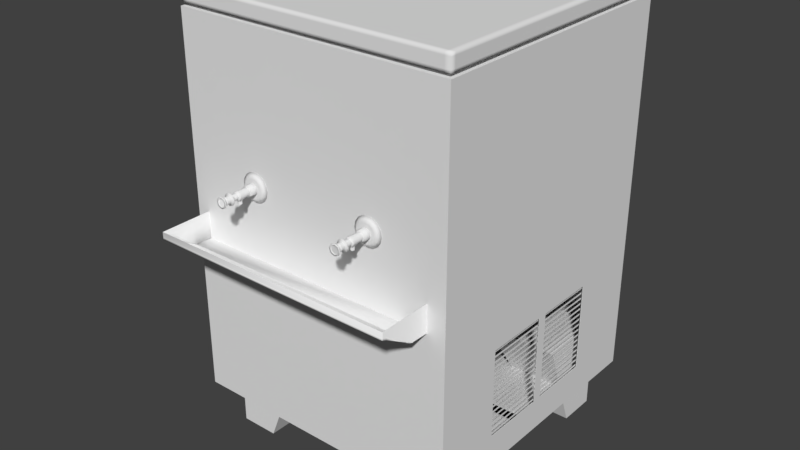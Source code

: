 # Source: WaterCooler.blend  (saved by Blender 2.79.0; exported with 4.5.12 LTS)
import bpy
from mathutils import Matrix  # noqa: F401  (used for matrix-valued properties, if any)

bpy.ops.wm.read_factory_settings(use_empty=True)
scene = bpy.context.scene
scene.name = 'Scene'

# ---- collections
col_collection_1 = bpy.data.collections.new('Collection 1'); scene.collection.children.link(col_collection_1)
col_collection_2 = bpy.data.collections.new('Collection 2'); scene.collection.children.link(col_collection_2)
col_collection_3 = bpy.data.collections.new('Collection 3'); scene.collection.children.link(col_collection_3)
col_collection_4 = bpy.data.collections.new('Collection 4'); scene.collection.children.link(col_collection_4)
col_collection_5 = bpy.data.collections.new('Collection 5'); scene.collection.children.link(col_collection_5)
col_collection_11 = bpy.data.collections.new('Collection 11'); scene.collection.children.link(col_collection_11)

# ---- world
world_world = bpy.data.worlds.new('World'); scene.world = world_world
world_world.color = (0.05088, 0.05088, 0.05088)
world_world.use_sun_shadow = False
world_world.sun_shadow_jitter_overblur = 0.0
world_world.cycles.sampling_method = 'MANUAL'

# ---- meshes
me_plane = bpy.data.meshes.new('Plane')
me_plane.from_pydata([(-2.978, -2.978, 0.0), (2.978, -2.978, 0.0), (-2.978, 2.978, 0.0), (2.978, 2.978, 0.0), (2.978, 2.978, 7.967), (-2.978, 2.978, 7.967), (2.978, -2.978, 7.967), (-2.978, -2.978, 7.967), (2.536, -2.978, 0.0), (2.536, 2.978, 0.0), (2.536, 2.978, 7.967), (2.536, -2.978, 7.967), (-2.445, 2.978, 0.0), (-2.445, 2.978, 7.967), (-2.445, -2.978, 0.0), (-2.445, -2.978, 7.967), (-2.978, -2.978, 7.504), (-2.978, 2.978, 7.504), (2.978, -2.978, 7.504), (2.978, 2.978, 7.504), (2.536, -2.978, 7.504), (2.536, 2.978, 7.504), (-2.445, 2.978, 7.504), (-2.445, -2.978, 7.504), (-2.978, -1.512, 0.0), (2.978, -1.512, 0.0), (2.978, -1.512, 7.967), (-2.978, -1.512, 7.967), (2.536, -1.512, 0.0), (-2.445, -1.512, 0.0), (-2.978, -1.512, 7.504), (2.978, -1.512, 7.504), (2.978, 1.411, 0.0), (2.978, 1.411, 7.967), (2.536, 1.411, 0.0), (-2.445, 1.411, 0.0), (2.978, 1.411, 7.504), (-2.978, 1.411, 0.0), (-2.978, 1.411, 7.967), (-2.978, 1.411, 7.504), (-2.978, -2.978, 0.6716), (2.978, 2.978, 0.6716), (-2.978, 2.978, 0.6716), (2.978, -2.978, 0.6716), (2.536, -2.978, 0.6716), (2.536, 2.978, 0.6716), (-2.445, 2.978, 0.6716), (-2.445, -2.978, 0.6716), (2.978, -1.512, 0.6716), (-2.978, -1.512, 0.6716), (2.978, 1.411, 0.6716), (-2.978, 1.411, 0.6716), (-2.978, 2.978, 2.546), (2.978, -2.978, 2.546), (2.536, -2.978, 2.546), (2.536, 2.978, 2.546), (-2.445, 2.978, 2.546), (-2.445, -2.978, 2.546), (2.978, -1.512, 2.546), (-2.978, -1.512, 2.546), (2.978, 1.411, 2.546), (-2.978, 1.411, 2.546), (-2.978, -2.978, 2.546), (2.978, 2.978, 2.546), (-2.978, -0.1202, 0.0), (-2.978, -0.1202, 7.967), (-2.978, -0.1202, 7.504), (2.978, -0.1202, 0.0), (2.978, -0.1202, 7.967), (2.536, -0.1202, 0.0), (-2.445, -0.1202, 0.0), (2.978, -0.1202, 7.504), (-2.978, -0.1202, 0.6716), (2.978, -0.1202, 0.6716), (-2.978, -0.1202, 2.546), (2.978, -0.1202, 2.546), (2.978, 0.08861, 0.0), (2.978, 0.08861, 7.967), (2.536, 0.08861, 0.0), (-2.445, 0.08861, 0.0), (2.978, 0.08861, 7.504), (2.978, 0.08861, 0.6716), (2.978, 0.08861, 2.546), (-2.978, 0.0886, 0.0), (-2.978, 0.0886, 7.967), (-2.978, 0.0886, 7.504), (-2.978, 0.0886, 0.6716), (-2.978, 0.0886, 2.546), (2.806, -2.978, 0.0), (2.806, -2.978, 7.967), (2.806, 2.978, 0.0), (2.806, 2.978, 7.967), (2.806, -2.978, 7.504), (2.806, 2.978, 7.504), (2.806, -1.512, 7.967), (2.806, -1.512, 0.0), (2.806, 1.411, 7.967), (2.806, 1.411, 0.0), (2.806, 2.978, 0.6716), (2.806, -2.978, 0.6716), (2.806, 2.978, 2.546), (2.806, -2.978, 2.546), (2.806, -0.1202, 0.0), (2.806, -0.1202, 7.967), (2.806, 0.08861, 0.0), (2.806, 0.08861, 7.967), (-2.76, 2.978, 0.0), (-2.76, 2.978, 7.967), (-2.76, -2.978, 0.0), (-2.76, -2.978, 7.967), (-2.76, 2.978, 7.504), (-2.76, -2.978, 7.504), (-2.76, -1.512, 7.967), (-2.76, -1.512, 0.0), (-2.76, 1.411, 7.967), (-2.76, 1.411, 0.0), (-2.76, -2.978, 0.6716), (-2.76, 2.978, 0.6716), (-2.76, -2.978, 2.546), (-2.76, 2.978, 2.546), (-2.76, -0.1202, 0.0), (-2.76, -0.1202, 7.967), (-2.76, 0.08861, 0.0), (-2.76, 0.0886, 7.967), (2.978, 2.785, 0.0), (2.978, 2.785, 7.967), (2.536, 2.785, 0.0), (-2.445, 2.785, 0.0), (2.978, 2.785, 7.504), (-2.978, 2.785, 0.0), (-2.978, 2.785, 7.967), (2.536, 2.785, 7.967), (-2.445, 2.785, 7.967), (-2.978, 2.785, 7.504), (2.978, 2.785, 0.6716), (-2.978, 2.785, 0.6716), (2.978, 2.785, 2.546), (-2.978, 2.785, 2.546), (2.806, 2.785, 7.967), (2.806, 2.785, 0.0), (-2.76, 2.785, 7.967), (-2.76, 2.785, 0.0), (-2.978, -2.812, 0.0), (-2.978, -2.812, 7.967), (2.536, -2.812, 7.967), (-2.445, -2.812, 7.967), (-2.978, -2.812, 7.504), (2.978, -2.812, 0.0), (2.978, -2.812, 7.967), (2.536, -2.812, 0.0), (-2.445, -2.812, 0.0), (2.978, -2.812, 7.504), (-2.978, -2.812, 0.6716), (2.978, -2.812, 0.6716), (-2.978, -2.812, 2.546), (2.978, -2.812, 2.546), (2.806, -2.812, 0.0), (2.806, -2.812, 7.967), (-2.76, -2.812, 0.0), (-2.76, -2.812, 7.967), (-2.978, 2.978, 2.617), (2.978, -2.978, 2.617), (2.536, -2.978, 2.617), (2.536, 2.978, 2.617), (-2.445, 2.978, 2.617), (-2.445, -2.978, 2.617), (2.978, -1.512, 2.617), (-2.978, -1.512, 2.617), (2.978, 1.411, 2.617), (-2.978, 1.411, 2.617), (-2.978, -2.978, 2.617), (2.978, 2.978, 2.617), (-2.978, -0.1202, 2.617), (2.978, -0.1202, 2.617), (2.978, 0.08861, 2.617), (-2.978, 0.0886, 2.617), (2.806, 2.978, 2.617), (2.806, -2.978, 2.617), (-2.76, -2.978, 2.617), (-2.76, 2.978, 2.617), (2.978, 2.785, 2.617), (-2.978, 2.785, 2.617), (-2.978, -2.812, 2.617), (2.978, -2.812, 2.617), (-2.978, -2.978, 0.6094), (2.978, 2.978, 0.6094), (-2.978, 2.978, 0.6094), (2.978, -2.978, 0.6094), (2.536, -2.978, 0.6094), (2.536, 2.978, 0.6094), (-2.445, 2.978, 0.6094), (-2.445, -2.978, 0.6094), (2.978, -1.512, 0.6094), (-2.978, -1.512, 0.6094), (2.978, 1.411, 0.6094), (-2.978, 1.411, 0.6094), (2.978, -0.1202, 0.6094), (-2.978, -0.1202, 0.6094), (2.978, 0.08861, 0.6094), (-2.978, 0.0886, 0.6094), (2.806, -2.978, 0.6094), (2.806, 2.978, 0.6094), (-2.76, 2.978, 0.6094), (-2.76, -2.978, 0.6094), (-2.978, 2.785, 0.6094), (2.978, 2.785, 0.6094), (2.978, -2.812, 0.6094), (-2.978, -2.812, 0.6094), (2.978, -1.596, 0.0), (2.978, -1.596, 7.967), (2.536, -1.596, 0.0), (-2.445, -1.596, 0.0), (2.978, -1.596, 7.504), (2.978, -1.596, 0.6716), (2.978, -1.596, 2.546), (2.806, -1.596, 0.0), (-2.76, -1.596, 0.0), (-2.978, -1.596, 0.0), (-2.978, -1.596, 7.967), (-2.978, -1.596, 7.504), (-2.978, -1.596, 0.6716), (-2.978, -1.596, 2.546), (2.806, -1.596, 7.967), (-2.76, -1.596, 7.967), (2.978, -1.596, 2.617), (-2.978, -1.596, 2.617), (2.978, -1.596, 0.6094), (-2.978, -1.596, 0.6094), (-2.978, 1.483, 0.0), (-2.978, 1.483, 7.967), (-2.978, 1.483, 7.504), (-2.978, 1.483, 0.6716), (-2.978, 1.483, 2.546), (2.806, 1.483, 7.967), (-2.76, 1.483, 7.967), (2.978, 1.483, 0.0), (2.978, 1.483, 7.967), (2.536, 1.483, 0.0), (-2.445, 1.483, 0.0), (2.978, 1.483, 7.504), (2.978, 1.483, 0.6716), (2.978, 1.483, 2.546), (2.806, 1.483, 0.0), (-2.76, 1.483, 0.0), (-2.978, 1.483, 2.617), (2.978, 1.483, 2.617), (-2.978, 1.483, 0.6094), (2.978, 1.483, 0.6094), (2.978, 2.978, 2.497), (-2.978, 2.978, 2.497), (2.536, 2.978, 2.497), (-2.445, 2.978, 2.497), (2.978, 1.411, 2.497), (-2.978, 1.411, 2.497), (2.806, 2.978, 2.497), (-2.76, 2.978, 2.497), (-2.978, 2.785, 2.497), (2.978, 2.785, 2.497), (-2.978, 1.483, 2.497), (2.978, 1.483, 2.497), (2.978, 2.978, 0.721), (-2.978, 2.978, 0.721), (2.536, 2.978, 0.721), (-2.445, 2.978, 0.721), (2.978, 1.411, 0.721), (-2.978, 1.411, 0.721), (2.806, 2.978, 0.721), (-2.76, 2.978, 0.721), (-2.978, 2.785, 0.721), (2.978, 2.785, 0.721), (-2.978, 1.483, 0.721), (2.978, 1.483, 0.721), (-2.978, -0.1202, 2.497), (-2.978, 0.0886, 2.497), (-2.978, -0.1202, 0.7333), (-2.978, 0.0886, 0.7333), (2.978, 0.1582, 7.967), (2.978, 0.1582, 7.504), (2.978, 0.1582, 2.546), (-2.978, 0.1582, 7.967), (-2.978, 0.1582, 7.504), (-2.978, 0.1582, 2.546), (2.806, 0.1582, 7.967), (-2.76, 0.1582, 7.967), (2.978, 0.1582, 2.617), (-2.978, 0.1582, 2.617), (2.978, 1.321, 7.967), (2.978, 1.321, 7.504), (2.978, 1.321, 2.546), (2.978, 1.321, 2.617), (-2.978, 1.321, 7.967), (-2.978, 1.321, 7.504), (-2.978, 1.321, 2.546), (2.806, 1.321, 7.967), (-2.76, 1.321, 7.967), (-2.978, 1.321, 2.617), (2.978, 1.333, 0.0), (2.536, 1.333, 0.0), (-2.445, 1.333, 0.0), (2.978, 1.333, 0.6716), (-2.978, 1.333, 0.0), (-2.978, 1.333, 0.6716), (2.806, 1.333, 0.0), (-2.76, 1.333, 0.0), (2.978, 1.333, 0.6094), (-2.978, 1.333, 0.6094), (-2.978, 0.1277, 0.0), (-2.978, 0.1277, 0.6716), (-2.978, 0.1277, 0.6094), (2.978, 0.1277, 0.0), (2.536, 0.1277, 0.0), (-2.445, 0.1277, 0.0), (2.978, 0.1277, 0.6716), (2.806, 0.1277, 0.0), (-2.76, 0.1277, 0.0), (2.978, 0.1277, 0.6094), (-2.978, -0.1751, 0.0), (-2.978, -0.1751, 0.6716), (2.978, -0.1751, 0.0), (2.536, -0.1751, 0.0), (-2.445, -0.1751, 0.0), (2.978, -0.1751, 0.6716), (2.806, -0.1751, 0.0), (-2.76, -0.1751, 0.0), (-2.978, -0.1751, 0.6094), (2.978, -0.1751, 0.6094), (-2.978, -1.472, 0.0), (-2.978, -1.472, 0.6716), (-2.978, -1.472, 0.6094), (2.978, -1.472, 0.0), (2.536, -1.472, 0.0), (-2.445, -1.472, 0.0), (2.978, -1.472, 0.6716), (2.806, -1.472, 0.0), (-2.76, -1.472, 0.0), (2.978, -1.472, 0.6094), (-2.978, -2.978, 2.472), (2.978, -2.978, 2.472), (2.536, -2.978, 2.472), (-2.445, -2.978, 2.472), (2.978, -1.512, 2.472), (-2.978, -1.512, 2.472), (2.806, -2.978, 2.472), (-2.76, -2.978, 2.472), (2.978, -2.812, 2.472), (-2.978, -2.812, 2.472), (2.978, -1.596, 2.472), (-2.978, -1.596, 2.472), (-2.978, -1.421, 7.967), (-2.978, -1.421, 7.504), (-2.978, -1.421, 2.546), (2.978, -1.421, 7.967), (2.978, -1.421, 7.504), (2.978, -1.421, 2.546), (2.806, -1.421, 7.967), (-2.76, -1.421, 7.967), (-2.978, -1.421, 2.617), (2.978, -1.421, 2.617), (2.978, -0.2162, 7.967), (2.978, -0.2162, 7.504), (2.978, -0.2162, 2.546), (2.978, -0.2162, 2.617), (-2.978, -0.2162, 7.967), (-2.978, -0.2162, 7.504), (-2.978, -0.2162, 2.546), (2.806, -0.2162, 7.967), (-2.76, -0.2162, 7.967), (-2.978, -0.2162, 2.617), (2.978, -0.1202, 2.472), (2.978, 0.08861, 2.472), (2.978, -0.1202, 0.7897), (2.978, 0.08861, 0.7897), (-2.978, -2.978, 0.7454), (2.978, -2.978, 0.7454), (2.536, -2.978, 0.7454), (-2.445, -2.978, 0.7454), (2.978, -1.512, 0.7454), (-2.978, -1.512, 0.7454), (2.806, -2.978, 0.7454), (-2.76, -2.978, 0.7454), (2.978, -2.812, 0.7454), (-2.978, -2.812, 0.7454), (2.978, -1.596, 0.7454), (-2.978, -1.596, 0.7454), (-2.978, 2.978, 7.901), (2.978, -2.978, 7.901), (2.536, -2.978, 7.901), (2.536, 2.978, 7.901), (-2.445, 2.978, 7.901), (-2.445, -2.978, 7.901), (-2.978, -2.978, 7.901), (2.978, 2.978, 7.901), (-2.978, -1.512, 7.901), (2.978, -1.512, 7.901), (2.978, 1.411, 7.901), (-2.978, 1.411, 7.901), (-2.978, -0.1202, 7.901), (2.978, -0.1202, 7.901), (2.978, 0.08861, 7.901), (-2.978, 0.0886, 7.901), (2.806, -2.978, 7.901), (2.806, 2.978, 7.901), (-2.76, 2.978, 7.901), (-2.76, -2.978, 7.901), (2.978, 2.785, 7.901), (-2.978, 2.785, 7.901), (-2.978, -2.812, 7.901), (2.978, -2.812, 7.901), (2.978, -1.596, 7.901), (-2.978, -1.596, 7.901), (-2.978, 1.483, 7.901), (2.978, 1.483, 7.901), (2.978, 0.1582, 7.901), (-2.978, 0.1582, 7.901), (2.978, 1.321, 7.901), (-2.978, 1.321, 7.901), (-2.978, -1.421, 7.901), (2.978, -1.421, 7.901), (2.978, -0.2162, 7.901), (-2.978, -0.2162, 7.901), (-2.978, -2.978, 0.1075), (2.978, 2.978, 0.1075), (-2.978, 2.978, 0.1075), (2.978, -2.978, 0.1075), (2.536, -2.978, 0.1075), (2.536, 2.978, 0.1075), (-2.445, 2.978, 0.1075), (-2.445, -2.978, 0.1075), (2.978, -1.512, 0.1075), (-2.978, -1.512, 0.1075), (2.978, 1.411, 0.1075), (-2.978, 1.411, 0.1075), (2.978, -0.1202, 0.1075), (-2.978, -0.1202, 0.1075), (2.978, 0.08861, 0.1075), (-2.978, 0.0886, 0.1075), (2.806, -2.978, 0.1075), (2.806, 2.978, 0.1075), (-2.76, 2.978, 0.1075), (-2.76, -2.978, 0.1075), (-2.978, 2.785, 0.1075), (2.978, 2.785, 0.1075), (2.978, -2.812, 0.1075), (-2.978, -2.812, 0.1075), (-2.978, -1.596, 0.1075), (2.978, -1.596, 0.1075), (2.978, 1.483, 0.1075), (-2.978, 1.483, 0.1075), (-2.978, 1.333, 0.1075), (2.978, 1.333, 0.1075), (-2.978, 0.1277, 0.1075), (2.978, 0.1277, 0.1075), (2.978, -0.1751, 0.1075), (-2.978, -0.1751, 0.1075), (-2.978, -1.472, 0.1075), (2.978, -1.472, 0.1075), (-2.978, -2.735, 0.0), (-2.978, -2.735, 7.967), (-2.978, -2.735, 7.504), (-2.978, -2.735, 0.6716), (-2.978, -2.735, 2.546), (2.806, -2.735, 7.967), (-2.76, -2.735, 7.967), (-2.978, -2.735, 2.617), (-2.978, -2.735, 0.6094), (2.978, -2.735, 0.0), (2.978, -2.735, 7.967), (2.536, -2.735, 0.0), (-2.445, -2.735, 0.0), (2.978, -2.735, 7.504), (2.978, -2.735, 0.6716), (2.978, -2.735, 2.546), (2.806, -2.735, 0.0), (-2.76, -2.735, 0.0), (2.978, -2.735, 2.617), (2.978, -2.735, 0.6094), (-2.978, -2.735, 2.472), (2.978, -2.735, 2.472), (2.978, -2.735, 0.7454), (-2.978, -2.735, 0.7454), (-2.978, -2.735, 7.901), (2.978, -2.735, 7.901), (-2.978, -2.735, 0.1075), (2.978, -2.735, 0.1075), (2.978, 2.683, 0.0), (2.978, 2.683, 7.967), (2.536, 2.683, 0.0), (-2.445, 2.683, 0.0), (2.978, 2.683, 7.504), (2.978, 2.683, 0.6716), (2.978, 2.683, 2.546), (2.806, 2.683, 0.0), (-2.76, 2.683, 0.0), (2.978, 2.683, 2.617), (2.978, 2.683, 0.6094), (-2.978, 2.683, 0.0), (-2.978, 2.683, 7.967), (-2.978, 2.683, 7.504), (-2.978, 2.683, 0.6716), (-2.978, 2.683, 2.546), (2.806, 2.683, 7.967), (-2.76, 2.683, 7.967), (-2.978, 2.683, 2.617), (-2.978, 2.683, 0.6094), (2.978, 2.683, 2.497), (-2.978, 2.683, 2.497), (-2.978, 2.683, 0.721), (2.978, 2.683, 0.721), (2.978, 2.683, 7.901), (-2.978, 2.683, 7.901), (2.978, 2.683, 0.1075), (-2.978, 2.683, 0.1075), (2.746, 2.978, 0.0), (2.746, 2.978, 7.967), (2.746, 2.978, 7.504), (2.746, -1.512, 0.0), (2.746, 1.411, 0.0), (2.746, 2.978, 0.6716), (2.746, 2.978, 2.546), (2.746, -0.1202, 0.0), (2.746, 0.08861, 0.0), (2.746, -2.978, 0.0), (2.746, -2.978, 7.967), (2.746, -2.978, 7.504), (2.746, -2.978, 0.6716), (2.746, -2.978, 2.546), (2.746, 2.785, 0.0), (2.746, 2.785, 7.967), (2.746, -2.812, 7.967), (2.746, -2.812, 0.0), (2.746, 2.978, 2.617), (2.746, -2.978, 2.617), (2.746, 2.978, 0.6094), (2.746, -2.978, 0.6094), (2.746, -1.596, 0.0), (2.746, 1.483, 0.0), (2.746, 2.978, 2.497), (2.746, 2.978, 0.721), (2.746, 1.333, 0.0), (2.746, 0.1277, 0.0), (2.746, -0.1751, 0.0), (2.746, -1.472, 0.0), (2.746, -2.978, 2.472), (2.746, -2.978, 0.7454), (2.746, 2.978, 7.901), (2.746, -2.978, 7.901), (2.746, -2.978, 0.1075), (2.746, 2.978, 0.1075), (2.746, -2.735, 0.0), (2.746, 2.683, 0.0), (-2.67, -2.978, 0.0), (-2.67, -2.978, 7.967), (-2.67, -2.978, 7.504), (-2.67, -2.978, 0.6716), (-2.67, -2.978, 2.546), (-2.67, 2.978, 0.0), (-2.67, 2.978, 7.967), (-2.67, 2.978, 7.504), (-2.67, -1.512, 0.0), (-2.67, 1.411, 0.0), (-2.67, 2.978, 0.6716), (-2.67, 2.978, 2.546), (-2.67, -0.1202, 0.0), (-2.67, 0.08861, 0.0), (-2.67, 2.785, 7.967), (-2.67, 2.785, 0.0), (-2.67, -2.812, 0.0), (-2.67, -2.812, 7.967), (-2.67, -2.978, 2.617), (-2.67, 2.978, 2.617), (-2.67, -2.978, 0.6094), (-2.67, 2.978, 0.6094), (-2.67, -1.596, 0.0), (-2.67, 1.483, 0.0), (-2.67, 2.978, 2.497), (-2.67, 2.978, 0.721), (-2.67, 1.333, 0.0), (-2.67, 0.1277, 0.0), (-2.67, -0.1751, 0.0), (-2.67, -1.472, 0.0), (-2.67, -2.978, 2.472), (-2.67, -2.978, 0.7454), (-2.67, -2.978, 7.901), (-2.67, 2.978, 7.901), (-2.67, 2.978, 0.1075), (-2.67, -2.978, 0.1075), (-2.67, -2.735, 0.0), (-2.67, 2.683, 0.0), (-2.978, 0.0886, 0.0), (-2.978, 0.0886, 7.967), (-2.978, 0.0886, 7.504), (-2.978, 0.0886, 0.6716), (-2.978, 0.0886, 2.546), (2.978, 0.08861, 0.0), (2.978, 0.08861, 7.967), (2.536, 0.08861, 0.0), (-2.445, 0.08861, 0.0), (2.978, 0.08861, 7.504), (2.978, 0.08861, 0.6716), (2.978, 0.08861, 2.546), (2.806, 0.08861, 7.967), (2.806, 0.08861, 0.0), (-2.76, 0.0886, 7.967), (-2.76, 0.08861, 0.0), (-2.978, 0.0886, 2.617), (2.978, 0.08861, 2.617), (-2.978, 0.0886, 0.6094), (2.978, 0.08861, 0.6094), (-2.978, 0.0886, 2.497), (-2.978, 0.0886, 0.7333), (2.978, 0.08861, 2.472), (2.978, 0.08861, 0.7897), (-2.978, 0.0886, 7.901), (2.978, 0.08861, 7.901), (2.978, 0.08861, 0.1075), (-2.978, 0.0886, 0.1075), (2.746, 0.08861, 0.0), (-2.67, 0.08861, 0.0), (-2.978, -0.1202, 0.0), (-2.978, -0.1202, 7.967), (-2.978, -0.1202, 7.504), (-2.978, -0.1202, 0.6716), (-2.978, -0.1202, 2.546), (2.806, -0.1202, 7.967), (-2.76, -0.1202, 7.967), (-2.978, -0.1202, 2.617), (-2.978, -0.1202, 0.6094), (-2.978, -0.1202, 2.497), (-2.978, -0.1202, 0.7333), (-2.978, -0.1202, 7.901), (-2.978, -0.1202, 0.1075), (2.978, -0.1202, 0.0), (2.978, -0.1202, 7.967), (2.536, -0.1202, 0.0), (-2.445, -0.1202, 0.0), (2.978, -0.1202, 7.504), (2.978, -0.1202, 0.6716), (2.978, -0.1202, 2.546), (2.806, -0.1202, 0.0), (-2.76, -0.1202, 0.0), (2.978, -0.1202, 2.617), (2.978, -0.1202, 0.6094), (2.978, -0.1202, 2.472), (2.978, -0.1202, 0.7897), (2.978, -0.1202, 7.901), (2.978, -0.1202, 0.1075), (2.746, -0.1202, 0.0), (-2.67, -0.1202, 0.0)], [], [(139, 90, 3, 124), (401, 91, 4, 391), (407, 148, 6, 385), (403, 109, 7, 390), (138, 125, 4, 91), (405, 130, 5, 384), (132, 131, 10, 13), (545, 522, 11, 386), (388, 13, 10, 387), (127, 12, 9, 126), (565, 555, 12, 127), (583, 556, 13, 388), (564, 132, 13, 556), (386, 11, 15, 389), (162, 20, 23, 165), (569, 557, 22, 164), (164, 22, 21, 163), (531, 523, 20, 162), (181, 133, 17, 160), (178, 111, 16, 170), (183, 151, 18, 161), (176, 93, 19, 171), (357, 352, 31, 166), (225, 219, 30, 167), (572, 558, 29, 211), (211, 29, 28, 210), (409, 218, 27, 392), (222, 209, 26, 94), (417, 351, 26, 393), (215, 95, 25, 208), (411, 236, 33, 394), (245, 239, 36, 168), (295, 291, 39, 169), (576, 559, 35, 298), (298, 35, 34, 297), (415, 290, 38, 395), (293, 286, 33, 96), (302, 97, 32, 296), (305, 301, 51, 195), (247, 240, 50, 194), (227, 220, 49, 193), (335, 332, 48, 192), (201, 98, 41, 185), (206, 153, 43, 187), (203, 116, 40, 184), (204, 135, 42, 186), (533, 524, 44, 188), (190, 46, 45, 189), (571, 560, 46, 190), (188, 44, 47, 191), (62, 170, 182, 154), (259, 241, 60, 252), (347, 221, 59, 341), (63, 171, 180, 136), (254, 100, 63, 248), (344, 155, 53, 337), (343, 118, 62, 336), (256, 137, 52, 249), (542, 525, 54, 338), (251, 56, 55, 250), (574, 561, 56, 251), (338, 54, 57, 339), (642, 637, 75, 368), (471, 474, 183, 155), (641, 636, 73, 196), (324, 317, 72, 197), (322, 102, 67, 318), (365, 358, 68, 103), (419, 362, 65, 396), (320, 70, 69, 319), (578, 562, 70, 320), (367, 363, 66, 172), (644, 632, 68, 397), (640, 635, 71, 173), (284, 277, 80, 174), (412, 276, 77, 398), (315, 312, 81, 198), (499, 502, 181, 137), (608, 592, 87, 273), (606, 591, 86, 199), (601, 104, 76, 593), (600, 594, 77, 105), (612, 589, 84, 399), (596, 79, 78, 595), (617, 563, 79, 596), (604, 590, 85, 175), (616, 520, 104, 601), (540, 519, 102, 322), (337, 53, 101, 342), (536, 518, 100, 254), (187, 43, 99, 200), (532, 517, 98, 201), (538, 516, 97, 302), (534, 515, 95, 215), (530, 514, 93, 176), (161, 18, 92, 177), (385, 6, 89, 400), (527, 138, 91, 513), (544, 513, 91, 401), (526, 512, 90, 139), (589, 602, 123, 84), (588, 83, 122, 603), (362, 366, 121, 65), (316, 64, 120, 323), (249, 52, 119, 255), (580, 554, 118, 343), (186, 42, 117, 202), (570, 553, 116, 203), (300, 37, 115, 303), (290, 294, 114, 38), (217, 24, 113, 216), (218, 223, 112, 27), (568, 552, 111, 178), (160, 17, 110, 179), (130, 140, 107, 5), (384, 5, 107, 402), (129, 2, 106, 141), (582, 551, 109, 403), (495, 129, 141, 492), (496, 501, 140, 130), (549, 526, 139, 491), (505, 499, 137, 256), (248, 63, 136, 257), (503, 498, 135, 204), (185, 41, 134, 205), (171, 19, 128, 180), (391, 4, 125, 404), (502, 497, 133, 181), (587, 565, 127, 487), (487, 127, 126, 486), (509, 496, 130, 405), (500, 485, 125, 138), (491, 139, 124, 484), (7, 109, 159, 143), (0, 142, 158, 108), (522, 89, 157, 528), (521, 529, 156, 88), (477, 471, 155, 344), (336, 62, 154, 345), (475, 470, 153, 206), (184, 40, 152, 207), (88, 156, 147, 1), (89, 6, 148, 157), (390, 7, 143, 406), (15, 11, 144, 145), (14, 150, 149, 8), (550, 566, 150, 14), (551, 15, 145, 567), (170, 16, 146, 182), (474, 469, 151, 183), (481, 466, 148, 407), (52, 160, 179, 119), (554, 568, 178, 118), (53, 161, 177, 101), (518, 530, 176, 100), (592, 604, 175, 87), (278, 284, 174, 82), (637, 640, 173, 75), (364, 367, 172, 74), (292, 295, 169, 61), (241, 245, 168, 60), (221, 225, 167, 59), (353, 357, 166, 58), (100, 176, 171, 63), (155, 183, 161, 53), (118, 178, 170, 62), (137, 181, 160, 52), (525, 531, 162, 54), (56, 164, 163, 55), (561, 569, 164, 56), (54, 162, 165, 57), (420, 184, 207, 443), (483, 475, 206, 442), (421, 185, 205, 441), (511, 503, 204, 440), (585, 570, 203, 439), (422, 186, 202, 438), (547, 532, 201, 437), (423, 187, 200, 436), (615, 606, 199, 435), (451, 315, 198, 434), (453, 324, 197, 433), (645, 641, 196, 432), (424, 188, 191, 427), (584, 571, 190, 426), (426, 190, 189, 425), (546, 533, 188, 424), (440, 204, 186, 422), (439, 203, 184, 420), (442, 206, 187, 423), (437, 201, 185, 421), (455, 335, 192, 428), (444, 227, 193, 429), (446, 247, 194, 430), (448, 305, 195, 431), (482, 464, 227, 444), (428, 192, 226, 445), (460, 463, 225, 221), (393, 26, 209, 408), (166, 31, 212, 224), (192, 48, 213, 226), (340, 58, 214, 346), (457, 462, 223, 218), (456, 217, 216, 473), (548, 534, 215, 472), (58, 166, 224, 214), (476, 460, 221, 347), (464, 459, 220, 227), (472, 215, 208, 465), (461, 466, 209, 222), (480, 457, 218, 409), (468, 211, 210, 467), (586, 572, 211, 468), (463, 458, 219, 225), (510, 494, 247, 446), (431, 195, 246, 447), (490, 493, 245, 241), (97, 242, 235, 32), (96, 33, 236, 233), (395, 38, 229, 410), (35, 238, 237, 34), (559, 573, 238, 35), (169, 39, 230, 244), (195, 51, 231, 246), (253, 61, 232, 258), (516, 535, 242, 97), (38, 114, 234, 229), (37, 228, 243, 115), (61, 169, 244, 232), (504, 490, 241, 259), (494, 489, 240, 247), (493, 488, 239, 245), (508, 485, 236, 411), (507, 504, 259, 271), (265, 253, 258, 270), (260, 248, 257, 269), (506, 505, 256, 268), (261, 249, 255, 267), (537, 536, 254, 266), (575, 574, 251, 263), (263, 251, 250, 262), (268, 256, 249, 261), (266, 254, 248, 260), (271, 259, 252, 264), (240, 271, 264, 50), (98, 266, 260, 41), (135, 268, 261, 42), (46, 263, 262, 45), (560, 575, 263, 46), (517, 537, 266, 98), (42, 261, 267, 117), (498, 506, 268, 135), (41, 260, 269, 134), (51, 265, 270, 231), (489, 507, 271, 240), (609, 608, 273, 275), (591, 609, 275, 86), (87, 175, 285, 281), (288, 289, 284, 278), (84, 123, 283, 279), (414, 286, 276, 412), (289, 287, 277, 284), (105, 77, 276, 282), (399, 84, 279, 413), (175, 85, 280, 285), (168, 36, 287, 289), (394, 33, 286, 414), (60, 168, 289, 288), (281, 285, 295, 292), (279, 283, 294, 290), (282, 276, 286, 293), (413, 279, 290, 415), (285, 280, 291, 295), (450, 308, 305, 448), (430, 194, 304, 449), (306, 300, 303, 314), (539, 538, 302, 313), (194, 50, 299, 304), (308, 307, 301, 305), (313, 302, 296, 309), (311, 298, 297, 310), (577, 576, 298, 311), (563, 577, 311, 79), (79, 311, 310, 78), (104, 313, 309, 76), (199, 86, 307, 308), (520, 539, 313, 104), (83, 306, 314, 122), (435, 199, 308, 450), (449, 304, 315, 451), (304, 299, 312, 315), (432, 196, 325, 452), (454, 328, 324, 453), (326, 316, 323, 334), (541, 540, 322, 333), (579, 578, 320, 331), (331, 320, 319, 330), (333, 322, 318, 329), (328, 327, 317, 324), (196, 73, 321, 325), (193, 49, 327, 328), (95, 333, 329, 25), (29, 331, 330, 28), (558, 579, 331, 29), (515, 541, 333, 95), (24, 326, 334, 113), (429, 193, 328, 454), (452, 325, 335, 455), (325, 321, 332, 335), (479, 476, 347, 383), (376, 340, 346, 382), (372, 336, 345, 381), (478, 477, 344, 380), (581, 580, 343, 379), (373, 337, 342, 378), (374, 338, 339, 375), (543, 542, 338, 374), (379, 343, 336, 372), (380, 344, 337, 373), (383, 347, 341, 377), (360, 361, 357, 353), (59, 167, 356, 350), (27, 112, 355, 348), (167, 30, 349, 356), (392, 27, 348, 416), (94, 26, 351, 354), (418, 358, 351, 417), (361, 359, 352, 357), (173, 71, 359, 361), (397, 68, 358, 418), (75, 173, 361, 360), (350, 356, 367, 364), (348, 355, 366, 362), (356, 349, 363, 367), (416, 348, 362, 419), (354, 351, 358, 365), (643, 642, 368, 370), (636, 643, 370, 73), (220, 383, 377, 49), (153, 380, 373, 43), (116, 379, 372, 40), (524, 543, 374, 44), (44, 374, 375, 47), (43, 373, 378, 99), (553, 581, 379, 116), (470, 478, 380, 153), (40, 372, 381, 152), (48, 376, 382, 213), (459, 479, 383, 220), (349, 416, 419, 363), (71, 397, 418, 359), (359, 418, 417, 352), (30, 392, 416, 349), (280, 413, 415, 291), (36, 394, 414, 287), (85, 399, 413, 280), (287, 414, 412, 277), (488, 508, 411, 239), (39, 395, 410, 230), (458, 480, 409, 219), (31, 393, 408, 212), (469, 481, 407, 151), (16, 390, 406, 146), (497, 509, 405, 133), (19, 391, 404, 128), (552, 582, 403, 111), (17, 384, 402, 110), (514, 544, 401, 93), (18, 385, 400, 92), (590, 612, 399, 85), (277, 412, 398, 80), (635, 644, 397, 71), (363, 419, 396, 66), (291, 415, 395, 39), (239, 411, 394, 36), (352, 417, 393, 31), (219, 409, 392, 30), (20, 386, 389, 23), (557, 583, 388, 22), (22, 388, 387, 21), (523, 545, 386, 20), (133, 405, 384, 17), (111, 403, 390, 16), (151, 407, 385, 18), (93, 401, 391, 19), (318, 452, 455, 329), (24, 429, 454, 326), (326, 454, 453, 316), (67, 432, 452, 318), (296, 449, 451, 309), (83, 435, 450, 306), (32, 430, 449, 296), (306, 450, 448, 300), (37, 431, 447, 228), (484, 510, 446, 235), (25, 428, 445, 208), (456, 482, 444, 217), (300, 448, 431, 37), (235, 446, 430, 32), (217, 444, 429, 24), (329, 455, 428, 25), (90, 437, 421, 3), (147, 442, 423, 1), (108, 439, 420, 0), (129, 440, 422, 2), (521, 546, 424, 8), (12, 426, 425, 9), (555, 584, 426, 12), (8, 424, 427, 14), (631, 645, 432, 67), (316, 453, 433, 64), (309, 451, 434, 76), (588, 615, 435, 83), (1, 423, 436, 88), (512, 547, 437, 90), (2, 422, 438, 106), (550, 585, 439, 108), (495, 511, 440, 129), (3, 421, 441, 124), (465, 483, 442, 147), (0, 420, 443, 142), (208, 445, 483, 465), (142, 443, 482, 456), (212, 408, 481, 469), (146, 406, 480, 458), (152, 381, 479, 459), (213, 382, 478, 470), (382, 346, 477, 478), (381, 345, 476, 479), (182, 146, 458, 463), (566, 586, 468, 150), (150, 468, 467, 149), (406, 143, 457, 480), (157, 148, 466, 461), (156, 472, 465, 147), (207, 152, 459, 464), (345, 154, 460, 476), (529, 548, 472, 156), (142, 456, 473, 158), (143, 159, 462, 457), (154, 182, 463, 460), (443, 207, 464, 482), (445, 226, 475, 483), (408, 209, 466, 481), (224, 212, 469, 474), (226, 213, 470, 475), (346, 214, 471, 477), (214, 224, 474, 471), (228, 447, 511, 495), (124, 441, 510, 484), (230, 410, 509, 497), (128, 404, 508, 488), (134, 269, 507, 489), (231, 270, 506, 498), (270, 258, 505, 506), (269, 257, 504, 507), (404, 125, 485, 508), (180, 128, 488, 493), (205, 134, 489, 494), (257, 136, 490, 504), (136, 180, 493, 490), (441, 205, 494, 510), (447, 246, 503, 511), (242, 491, 484, 235), (233, 236, 485, 500), (410, 229, 496, 509), (238, 487, 486, 237), (573, 587, 487, 238), (244, 230, 497, 502), (246, 231, 498, 503), (258, 232, 499, 505), (535, 549, 491, 242), (229, 234, 501, 496), (228, 495, 492, 243), (232, 244, 502, 499), (237, 486, 549, 535), (149, 467, 548, 529), (9, 425, 547, 512), (88, 436, 546, 521), (92, 400, 545, 523), (21, 387, 544, 514), (99, 378, 543, 524), (378, 342, 542, 543), (28, 330, 541, 515), (330, 319, 540, 541), (78, 310, 539, 520), (310, 297, 538, 539), (45, 262, 537, 517), (262, 250, 536, 537), (34, 237, 535, 516), (467, 210, 534, 548), (436, 200, 533, 546), (425, 189, 532, 547), (101, 177, 531, 525), (55, 163, 530, 518), (8, 149, 529, 521), (11, 522, 528, 144), (486, 126, 526, 549), (126, 9, 512, 526), (387, 10, 513, 544), (131, 527, 513, 10), (163, 21, 514, 530), (210, 28, 515, 534), (297, 34, 516, 538), (189, 45, 517, 532), (250, 55, 518, 536), (319, 69, 519, 540), (595, 78, 520, 616), (342, 101, 525, 542), (200, 99, 524, 533), (177, 92, 523, 531), (400, 89, 522, 545), (243, 492, 587, 573), (158, 473, 586, 566), (14, 427, 585, 550), (106, 438, 584, 555), (110, 402, 583, 557), (23, 389, 582, 552), (47, 375, 581, 553), (375, 339, 580, 581), (113, 334, 579, 558), (334, 323, 578, 579), (122, 314, 577, 563), (314, 303, 576, 577), (117, 267, 575, 560), (267, 255, 574, 575), (115, 243, 573, 559), (473, 216, 572, 586), (438, 202, 571, 584), (427, 191, 570, 585), (119, 179, 569, 561), (57, 165, 568, 554), (109, 551, 567, 159), (108, 158, 566, 550), (492, 141, 565, 587), (389, 15, 551, 582), (165, 23, 552, 568), (191, 47, 553, 570), (339, 57, 554, 580), (603, 122, 563, 617), (323, 120, 562, 578), (255, 119, 561, 574), (202, 117, 560, 571), (303, 115, 559, 576), (216, 113, 558, 572), (179, 110, 557, 569), (140, 564, 556, 107), (402, 107, 556, 583), (141, 106, 555, 565), (639, 603, 617, 647), (633, 595, 616, 646), (618, 630, 615, 588), (76, 434, 614, 593), (80, 398, 613, 597), (620, 629, 612, 590), (81, 371, 611, 598), (371, 369, 610, 611), (621, 628, 609, 591), (628, 627, 608, 609), (434, 198, 607, 614), (630, 626, 606, 615), (82, 174, 605, 599), (622, 625, 604, 592), (618, 588, 603, 639), (619, 624, 602, 589), (646, 616, 601, 638), (625, 620, 590, 604), (647, 617, 596, 634), (634, 596, 595, 633), (629, 619, 589, 612), (623, 632, 594, 600), (638, 601, 593, 631), (626, 621, 591, 606), (627, 622, 592, 608), (174, 80, 597, 605), (398, 77, 594, 613), (198, 81, 598, 607), (369, 82, 599, 610), (272, 74, 622, 627), (197, 72, 621, 626), (102, 638, 631, 67), (103, 68, 632, 623), (396, 65, 619, 629), (70, 634, 633, 69), (562, 647, 634, 70), (172, 66, 620, 625), (519, 646, 638, 102), (65, 121, 624, 619), (64, 618, 639, 120), (74, 172, 625, 622), (433, 197, 626, 630), (274, 272, 627, 628), (72, 274, 628, 621), (66, 396, 629, 620), (64, 433, 630, 618), (69, 633, 646, 519), (120, 639, 647, 562), (593, 614, 645, 631), (597, 613, 644, 635), (598, 611, 643, 636), (611, 610, 642, 643), (614, 607, 641, 645), (599, 605, 640, 637), (605, 597, 635, 640), (613, 594, 632, 644), (607, 598, 636, 641), (610, 599, 637, 642)])
me_plane.use_remesh_preserve_volume = False
me_plane.use_remesh_preserve_attributes = False
me_plane.use_mirror_vertex_groups = False
me_plane.update()
me_circle_004 = bpy.data.meshes.new('Circle.004')
me_circle_004.from_pydata([(0.0, 1.0, -1.124), (-0.7071, 0.7071, -1.124), (-1.0, -4.371e-08, -1.124), (-0.7071, -0.7071, -1.124), (8.742e-08, -1.0, -1.124), (0.7071, -0.7071, -1.124), (1.0, 1.192e-08, -1.124), (0.7071, 0.7071, -1.124), (0.0, 1.0, -4.122), (-0.7071, 0.7071, -4.122), (-1.0, -4.371e-08, -4.122), (-0.7071, -0.7071, -4.122), (8.742e-08, -1.0, -4.122), (0.7071, -0.7071, -4.122), (1.0, 1.192e-08, -4.122), (0.7071, 0.7071, -4.122), (-3.365e-06, 9.303, 6.425), (-2.459, 9.303, 5.936), (-4.543, 9.303, 4.543), (-5.936, 9.303, 2.459), (-6.425, 9.303, 1.451e-06), (-5.936, 9.303, -2.459), (-4.543, 9.303, -4.543), (-2.459, 9.303, -5.936), (-4.512e-06, 9.303, -6.425), (2.459, 9.303, -5.936), (4.543, 9.303, -4.543), (5.936, 9.303, -2.459), (6.425, 9.303, -1.861e-06), (5.936, 9.303, 2.459), (4.543, 9.303, 4.543), (2.459, 9.303, 5.936), (-3.803e-06, 7.712, 4.544), (-1.739, 7.712, 4.198), (-3.213, 7.712, 3.213), (-4.198, 7.712, 1.739), (-4.544, 7.712, 1.156e-06), (-4.198, 7.712, -1.739), (-3.213, 7.712, -3.213), (-1.739, 7.712, -4.198), (-4.493e-06, 7.712, -4.544), (1.739, 7.712, -4.198), (3.213, 7.712, -3.213), (4.198, 7.712, -1.739), (4.544, 7.712, -1.279e-06), (4.198, 7.712, 1.739), (3.213, 7.712, 3.213), (1.739, 7.712, 4.198), (-1.962, 7.712, 4.736), (-3.869e-06, 7.712, 5.126), (-3.625, 7.712, 3.625), (-4.736, 7.712, 1.962), (-5.126, 7.712, 1.33e-06), (-4.736, 7.712, -1.962), (-3.625, 7.712, -3.625), (-1.962, 7.712, -4.736), (-4.643e-06, 7.712, -5.126), (1.962, 7.712, -4.736), (3.625, 7.712, -3.625), (4.736, 7.712, -1.962), (5.126, 7.712, -1.289e-06), (4.736, 7.712, 1.962), (3.625, 7.712, 3.625), (1.962, 7.712, 4.736), (-2.778, 9.303, 6.707), (-3.587e-06, 9.303, 7.26), (-5.134, 9.303, 5.134), (-6.707, 9.303, 2.778), (-7.26, 9.303, 1.688e-06), (-6.707, 9.303, -2.778), (-5.134, 9.303, -5.134), (-2.778, 9.303, -6.707), (-4.683e-06, 9.303, -7.26), (2.778, 9.303, -6.707), (5.134, 9.303, -5.134), (6.707, 9.303, -2.778), (7.26, 9.303, -2.021e-06), (6.707, 9.303, 2.778), (5.134, 9.303, 5.134), (2.778, 9.303, 6.707), (-3.232e-06, 13.48, 6.425), (-2.459, 13.48, 5.936), (-4.543, 13.48, 4.543), (-5.936, 13.48, 2.459), (-6.425, 13.48, 1.043e-06), (-5.936, 13.48, -2.459), (-4.543, 13.48, -4.543), (-2.459, 13.48, -5.936), (-4.379e-06, 13.48, -6.425), (2.459, 13.48, -5.936), (4.543, 13.48, -4.543), (5.936, 13.48, -2.459), (6.425, 13.48, -2.27e-06), (5.936, 13.48, 2.459), (4.543, 13.48, 4.543), (2.459, 13.48, 5.936), (-4.543, 13.13, -4.543), (-2.459, 13.13, -5.936), (4.543, 13.13, 4.543), (2.459, 13.13, 5.936), (-4.39e-06, 13.13, -6.425), (-3.243e-06, 13.13, 6.425), (-2.459, 13.13, 5.936), (2.459, 13.13, -5.936), (-4.543, 13.13, 4.543), (4.543, 13.13, -4.543), (-5.936, 13.13, 2.459), (5.936, 13.13, -2.459), (-6.425, 13.13, 1.077e-06), (6.425, 13.13, -2.236e-06), (-5.936, 13.13, -2.459), (5.936, 13.13, 2.459), (-2.459, 11.18, -5.936), (2.459, 11.18, 5.936), (-4.452e-06, 11.18, -6.425), (-2.459, 11.18, 5.936), (2.459, 11.18, -5.936), (-4.543, 11.18, 4.543), (4.543, 11.18, -4.543), (-5.936, 11.18, 2.459), (5.936, 11.18, -2.459), (-6.425, 11.18, 1.268e-06), (6.425, 11.18, -2.045e-06), (-5.936, 11.18, -2.459), (5.936, 11.18, 2.459), (-4.543, 11.18, -4.543), (4.543, 11.18, 4.543), (-3.305e-06, 11.18, 6.425), (-3.769e-06, 8.993, 2.885), (-2.499, 8.993, 1.443), (-2.499, 8.993, -1.443), (-3.516e-06, 8.993, -2.885), (2.499, 8.993, -1.443), (2.499, 8.993, 1.443), (-3.9e-06, 4.621, 2.885), (-2.499, 4.621, 1.443), (-2.499, 4.621, -1.443), (-3.648e-06, 4.621, -2.885), (2.499, 4.621, -1.443), (2.499, 4.621, 1.443), (-3.9e-06, 4.184, 2.001), (-1.733, 4.184, 1.001), (-1.733, 4.184, -1.001), (-3.725e-06, 4.184, -2.001), (1.733, 4.184, -1.001), (1.733, 4.184, 1.001), (-3.815e-06, 4.621, 1.93), (-1.364, 4.621, 1.364), (-1.93, 4.621, 4.622e-07), (-1.364, 4.621, -1.364), (-3.646e-06, 4.621, -1.93), (1.364, 4.621, -1.364), (1.93, 4.621, -5.236e-07), (1.364, 4.621, 1.364), (-4.003e-06, -1.572, 2.283), (-1.615, -1.572, 1.615), (-2.283, -1.572, 1.153e-06), (-1.615, -1.572, -1.615), (-3.804e-06, -1.572, -2.283), (1.615, -1.572, -1.615), (2.283, -1.572, -1.31e-08), (1.615, -1.572, 1.615), (-3.997e-06, -1.988, 1.577), (-1.115, -1.988, 1.115), (-1.577, -1.988, 1e-06), (-1.115, -1.988, -1.115), (-3.86e-06, -1.988, -1.577), (1.115, -1.988, -1.115), (1.577, -1.988, 1.946e-07), (1.115, -1.988, 1.115), (-4.359e-06, -5.215, 1.577), (-1.115, -5.215, 1.115), (-1.577, -5.215, 1.316e-06), (-1.115, -5.215, -1.115), (-4.221e-06, -5.215, -1.577), (1.115, -5.215, -1.115), (1.577, -5.215, 5.105e-07), (1.115, -5.215, 1.115), (-4.457e-06, -5.423, 2.961), (-2.094, -5.423, 2.094), (-2.961, -5.423, 1.659e-06), (-2.094, -5.423, -2.094), (-4.198e-06, -5.423, -2.961), (2.094, -5.423, -2.094), (2.961, -5.423, 1.461e-07), (2.094, -5.423, 2.094), (-4.469e-06, -5.839, 2.961), (-2.094, -5.839, 2.094), (-2.961, -5.839, 1.7e-06), (-2.094, -5.839, -2.094), (-4.21e-06, -5.839, -2.961), (2.094, -5.839, -2.094), (2.961, -5.839, 1.868e-07), (2.094, -5.839, 2.094), (-4.46e-06, -6.152, 1.887), (-1.334, -6.152, 1.334), (-1.887, -6.152, 1.475e-06), (-1.334, -6.152, -1.334), (-4.295e-06, -6.152, -1.887), (1.334, -6.152, -1.334), (1.887, -6.152, 5.108e-07), (1.334, -6.152, 1.334), (-4.823e-06, -8.233, 1.511), (-1.068, -8.233, 1.068), (-1.511, -8.233, 1.59e-06), (-1.068, -8.233, -1.068), (-4.682e-06, -8.233, -1.511), (1.068, -8.233, -1.068), (1.511, -8.233, 8.213e-07), (1.068, -8.233, 1.068), (-1.334, -8.233, 1.334), (-4.786e-06, -8.233, 1.887), (-1.887, -8.233, 1.679e-06), (-1.334, -8.233, -1.334), (-4.621e-06, -8.233, -1.887), (1.334, -8.233, -1.334), (1.887, -8.233, 7.147e-07), (1.334, -8.233, 1.334), (-4.343e-06, -9.847, 1.511), (-1.068, -9.847, 1.068), (-1.511, -9.847, 1.748e-06), (-1.068, -9.847, -1.068), (-4.202e-06, -9.847, -1.511), (1.068, -9.847, -1.068), (1.511, -9.847, 9.792e-07), (1.068, -9.847, 1.068), (-4.42e-06, -9.847, 2.759), (-1.951, -9.847, 1.951), (-2.759, -9.847, 2.01e-06), (-1.951, -9.847, -1.951), (-4.163e-06, -9.847, -2.759), (1.951, -9.847, -1.951), (2.759, -9.847, 6.059e-07), (1.951, -9.847, 1.951), (-4.473e-06, -10.28, 1.93), (-1.365, -10.28, 1.365), (-1.93, -10.28, 1.845e-06), (-1.365, -10.28, -1.365), (-4.256e-06, -10.28, -1.93), (1.365, -10.28, -1.365), (1.93, -10.28, 8.834e-07), (1.365, -10.28, 1.365), (-1.951, -10.28, 1.951), (-4.433e-06, -10.28, 2.759), (-2.759, -10.28, 2.053e-06), (-1.951, -10.28, -1.951), (-4.176e-06, -10.28, -2.759), (1.951, -10.28, -1.951), (2.759, -10.28, 6.485e-07), (1.951, -10.28, 1.951), (-4.466e-06, -10.06, 1.93), (-1.365, -10.06, 1.365), (-1.93, -10.06, 1.824e-06), (-1.365, -10.06, -1.365), (-4.249e-06, -10.06, -1.93), (1.365, -10.06, -1.365), (1.93, -10.06, 8.62e-07), (1.365, -10.06, 1.365), (-3.818e-06, 4.515, 1.936), (1.369, 4.515, 1.369), (1.936, 4.515, -5.148e-07), (1.369, 4.515, -1.369), (-3.649e-06, 4.515, -1.936), (-1.369, 4.515, -1.369), (-1.936, 4.515, 4.742e-07), (-1.369, 4.515, 1.369), (-3.987e-06, -1.048, 2.253), (2.253, -1.048, -5.631e-08), (-3.79e-06, -1.048, -2.253), (-2.253, -1.048, 1.095e-06), (1.593, -1.048, 1.593), (1.593, -1.048, -1.593), (-1.593, -1.048, -1.593), (-1.593, -1.048, 1.593), (-2.214, -1.612, 1.138e-06), (-1.566, -1.612, 1.566), (1.566, -1.612, 1.566), (2.214, -1.612, 7.155e-09), (1.566, -1.612, -1.566), (-3.809e-06, -1.612, -2.214), (-1.566, -1.612, -1.566), (-4.003e-06, -1.612, 2.214), (-1.726, -1.9, 1.033e-06), (1.221, -1.9, 1.221), (1.221, -1.9, -1.221), (-1.221, -1.9, -1.221), (-1.221, -1.9, 1.221), (1.726, -1.9, 1.507e-07), (-3.848e-06, -1.9, -1.726), (-3.999e-06, -1.9, 1.726), (-4.01e-06, -2.104, 1.577), (1.115, -2.104, 1.115), (1.577, -2.104, 2.059e-07), (1.115, -2.104, -1.115), (-3.873e-06, -2.104, -1.577), (-1.115, -2.104, -1.115), (-1.577, -2.104, 1.012e-06), (-1.115, -2.104, 1.115), (-4.344e-06, -5.084, 1.577), (1.577, -5.084, 4.977e-07), (-4.206e-06, -5.084, -1.577), (-1.577, -5.084, 1.303e-06), (1.115, -5.084, 1.115), (1.115, -5.084, -1.115), (-1.115, -5.084, -1.115), (-1.115, -5.084, 1.115), (-4.481e-06, -6.287, 1.887), (1.334, -6.287, 1.334), (1.887, -6.287, 5.241e-07), (1.334, -6.287, -1.334), (-4.316e-06, -6.287, -1.887), (-1.334, -6.287, -1.334), (-1.887, -6.287, 1.488e-06), (-1.334, -6.287, 1.334), (1.068, -8.256, 1.068), (1.511, -8.256, 8.235e-07), (1.068, -8.256, -1.068), (-4.675e-06, -8.256, -1.511), (-1.068, -8.256, -1.068), (-1.511, -8.256, 1.593e-06), (-1.068, -8.256, 1.068), (-4.816e-06, -8.256, 1.511), (-4.761e-06, -8.075, 1.887), (1.887, -8.075, 6.992e-07), (-4.597e-06, -8.075, -1.887), (-1.887, -8.075, 1.663e-06), (1.334, -8.075, 1.334), (1.334, -8.075, -1.334), (-1.334, -8.075, -1.334), (-1.334, -8.075, 1.334), (-1.268, -8.233, 1.268), (-4.795e-06, -8.233, 1.793), (-1.793, -8.233, 1.657e-06), (-1.268, -8.233, -1.268), (-4.637e-06, -8.233, -1.793), (1.268, -8.233, -1.268), (1.793, -8.233, 7.413e-07), (1.268, -8.233, 1.268), (-1.095, -8.233, 1.095), (-1.549, -8.233, 1.599e-06), (-1.095, -8.233, -1.095), (-4.676e-06, -8.233, -1.549), (1.095, -8.233, -1.095), (1.549, -8.233, 8.105e-07), (1.095, -8.233, 1.095), (-4.819e-06, -8.233, 1.549), (1.365, -10.06, 1.365), (1.93, -10.06, 8.62e-07), (1.365, -10.06, -1.365), (-4.249e-06, -10.06, -1.93), (-1.365, -10.06, -1.365), (-1.93, -10.06, 1.824e-06), (-1.365, -10.06, 1.365), (-4.466e-06, -10.06, 1.93)], [], [(3, 2, 10, 11), (1, 0, 8, 9), (0, 7, 15, 8), (6, 5, 13, 14), (4, 3, 11, 12), (2, 1, 9, 10), (7, 6, 14, 15), (5, 4, 12, 13), (97, 96, 86, 87), (32, 33, 34, 35, 36, 37, 38, 39, 40, 41, 42, 43, 44, 45, 46, 47), (69, 70, 54, 53), (77, 78, 62, 61), (70, 71, 55, 54), (78, 79, 63, 62), (71, 72, 56, 55), (65, 64, 48, 49), (79, 65, 49, 63), (72, 73, 57, 56), (64, 66, 50, 48), (73, 74, 58, 57), (66, 67, 51, 50), (74, 75, 59, 58), (67, 68, 52, 51), (75, 76, 60, 59), (68, 69, 53, 52), (76, 77, 61, 60), (33, 32, 49, 48), (34, 33, 48, 50), (35, 34, 50, 51), (36, 35, 51, 52), (37, 36, 52, 53), (38, 37, 53, 54), (39, 38, 54, 55), (40, 39, 55, 56), (41, 40, 56, 57), (42, 41, 57, 58), (43, 42, 58, 59), (44, 43, 59, 60), (45, 44, 60, 61), (46, 45, 61, 62), (47, 46, 62, 63), (32, 47, 63, 49), (16, 17, 64, 65), (17, 18, 66, 64), (18, 19, 67, 66), (19, 20, 68, 67), (20, 21, 69, 68), (21, 22, 70, 69), (22, 23, 71, 70), (23, 24, 72, 71), (24, 25, 73, 72), (25, 26, 74, 73), (26, 27, 75, 74), (27, 28, 76, 75), (28, 29, 77, 76), (29, 30, 78, 77), (30, 31, 79, 78), (31, 16, 65, 79), (80, 95, 94, 93, 92, 91, 90, 89, 88, 87, 86, 85, 84, 83, 82, 81), (99, 98, 94, 95), (100, 97, 87, 88), (102, 101, 80, 81), (101, 99, 95, 80), (103, 100, 88, 89), (104, 102, 81, 82), (105, 103, 89, 90), (106, 104, 82, 83), (107, 105, 90, 91), (108, 106, 83, 84), (109, 107, 91, 92), (110, 108, 84, 85), (111, 109, 92, 93), (96, 110, 85, 86), (98, 111, 93, 94), (126, 124, 111, 98), (125, 123, 110, 96), (124, 122, 109, 111), (123, 121, 108, 110), (122, 120, 107, 109), (121, 119, 106, 108), (120, 118, 105, 107), (119, 117, 104, 106), (118, 116, 103, 105), (117, 115, 102, 104), (116, 114, 100, 103), (127, 113, 99, 101), (115, 127, 101, 102), (114, 112, 97, 100), (113, 126, 98, 99), (112, 125, 96, 97), (23, 22, 125, 112), (31, 30, 126, 113), (24, 23, 112, 114), (17, 16, 127, 115), (16, 31, 113, 127), (25, 24, 114, 116), (18, 17, 115, 117), (26, 25, 116, 118), (19, 18, 117, 119), (27, 26, 118, 120), (20, 19, 119, 121), (28, 27, 120, 122), (21, 20, 121, 123), (29, 28, 122, 124), (22, 21, 123, 125), (30, 29, 124, 126), (128, 133, 132, 131, 130, 129), (139, 134, 140, 145), (128, 129, 135, 134), (133, 128, 134, 139), (131, 132, 138, 137), (129, 130, 136, 135), (132, 133, 139, 138), (130, 131, 137, 136), (140, 141, 142, 143, 144, 145), (137, 138, 144, 143), (135, 136, 142, 141), (138, 139, 145, 144), (136, 137, 143, 142), (134, 135, 141, 140), (146, 153, 152, 151, 150, 149, 148, 147), (286, 282, 164, 163), (270, 266, 154, 161), (271, 267, 160, 159), (272, 268, 158, 157), (273, 269, 156, 155), (267, 270, 161, 160), (268, 271, 159, 158), (269, 272, 157, 156), (266, 273, 155, 154), (302, 298, 170, 177), (287, 283, 169, 168), (288, 284, 167, 166), (282, 285, 165, 164), (289, 286, 163, 162), (283, 289, 162, 169), (284, 287, 168, 167), (285, 288, 166, 165), (172, 173, 181, 180), (303, 299, 176, 175), (304, 300, 174, 173), (305, 301, 172, 171), (299, 302, 177, 176), (300, 303, 175, 174), (301, 304, 173, 172), (298, 305, 171, 170), (184, 185, 193, 192), (170, 171, 179, 178), (177, 170, 178, 185), (175, 176, 184, 183), (173, 174, 182, 181), (171, 172, 180, 179), (176, 177, 185, 184), (174, 175, 183, 182), (189, 190, 198, 197), (182, 183, 191, 190), (180, 181, 189, 188), (178, 179, 187, 186), (185, 178, 186, 193), (183, 184, 192, 191), (181, 182, 190, 189), (179, 180, 188, 187), (326, 322, 211, 217), (187, 188, 196, 195), (192, 193, 201, 200), (190, 191, 199, 198), (188, 189, 197, 196), (186, 187, 195, 194), (193, 186, 194, 201), (191, 192, 200, 199), (315, 314, 225, 224), (327, 323, 216, 215), (328, 324, 214, 213), (329, 325, 212, 210), (323, 326, 217, 216), (324, 327, 215, 214), (325, 328, 213, 212), (322, 329, 210, 211), (330, 331, 211, 210), (332, 330, 210, 212), (333, 332, 212, 213), (334, 333, 213, 214), (335, 334, 214, 215), (336, 335, 215, 216), (337, 336, 216, 217), (331, 337, 217, 211), (224, 225, 233, 232), (317, 316, 223, 222), (319, 318, 221, 220), (321, 320, 219, 218), (314, 321, 218, 225), (316, 315, 224, 223), (318, 317, 222, 221), (320, 319, 220, 219), (227, 228, 244, 242), (222, 223, 231, 230), (220, 221, 229, 228), (218, 219, 227, 226), (225, 218, 226, 233), (223, 224, 232, 231), (221, 222, 230, 229), (219, 220, 228, 227), (347, 346, 257, 256), (232, 233, 249, 248), (230, 231, 247, 246), (228, 229, 245, 244), (226, 227, 242, 243), (233, 226, 243, 249), (231, 232, 248, 247), (229, 230, 246, 245), (235, 234, 243, 242), (236, 235, 242, 244), (237, 236, 244, 245), (238, 237, 245, 246), (239, 238, 246, 247), (240, 239, 247, 248), (241, 240, 248, 249), (234, 241, 249, 243), (250, 251, 252, 253, 254, 255, 256, 257), (349, 348, 255, 254), (351, 350, 253, 252), (353, 352, 251, 250), (346, 353, 250, 257), (348, 347, 256, 255), (350, 349, 254, 253), (352, 351, 252, 251), (146, 147, 265, 258), (148, 149, 263, 264), (150, 151, 261, 262), (152, 153, 259, 260), (147, 148, 264, 265), (149, 150, 262, 263), (151, 152, 260, 261), (153, 146, 258, 259), (258, 265, 273, 266), (264, 263, 272, 269), (262, 261, 271, 268), (260, 259, 270, 267), (265, 264, 269, 273), (263, 262, 268, 272), (261, 260, 267, 271), (259, 258, 266, 270), (157, 158, 279, 280), (159, 160, 277, 278), (161, 154, 281, 276), (154, 155, 275, 281), (156, 157, 280, 274), (158, 159, 278, 279), (160, 161, 276, 277), (155, 156, 274, 275), (280, 279, 288, 285), (278, 277, 287, 284), (276, 281, 289, 283), (281, 275, 286, 289), (274, 280, 285, 282), (279, 278, 284, 288), (277, 276, 283, 287), (275, 274, 282, 286), (162, 163, 297, 290), (164, 165, 295, 296), (166, 167, 293, 294), (168, 169, 291, 292), (163, 164, 296, 297), (165, 166, 294, 295), (167, 168, 292, 293), (169, 162, 290, 291), (290, 297, 305, 298), (296, 295, 304, 301), (294, 293, 303, 300), (292, 291, 302, 299), (297, 296, 301, 305), (295, 294, 300, 304), (293, 292, 299, 303), (291, 290, 298, 302), (194, 195, 313, 306), (196, 197, 311, 312), (198, 199, 309, 310), (200, 201, 307, 308), (195, 196, 312, 313), (197, 198, 310, 311), (199, 200, 308, 309), (201, 194, 306, 307), (203, 204, 319, 320), (205, 206, 317, 318), (207, 208, 315, 316), (209, 202, 321, 314), (202, 203, 320, 321), (204, 205, 318, 319), (206, 207, 316, 317), (208, 209, 314, 315), (306, 313, 329, 322), (312, 311, 328, 325), (310, 309, 327, 324), (308, 307, 326, 323), (313, 312, 325, 329), (311, 310, 324, 328), (309, 308, 323, 327), (307, 306, 322, 326), (345, 344, 337, 331), (344, 343, 336, 337), (343, 342, 335, 336), (342, 341, 334, 335), (341, 340, 333, 334), (340, 339, 332, 333), (339, 338, 330, 332), (338, 345, 331, 330), (203, 202, 345, 338), (204, 203, 338, 339), (205, 204, 339, 340), (206, 205, 340, 341), (207, 206, 341, 342), (208, 207, 342, 343), (209, 208, 343, 344), (202, 209, 344, 345), (235, 236, 351, 352), (237, 238, 349, 350), (239, 240, 347, 348), (241, 234, 353, 346), (234, 235, 352, 353), (236, 237, 350, 351), (238, 239, 348, 349), (240, 241, 346, 347)])
me_circle_004.polygons.foreach_set('use_smooth', [True] * 322)
me_circle_004.use_remesh_preserve_volume = False
me_circle_004.use_remesh_preserve_attributes = False
me_circle_004.use_mirror_vertex_groups = False
me_circle_004.update()
me_circle_001 = bpy.data.meshes.new('Circle.001')
me_circle_001.from_pydata([(1.041e-08, 0.6507, 2.98e-08), (-0.5635, 0.3253, 0.0), (-0.5635, -0.3253, 0.0), (6.729e-08, -0.6507, -2.98e-08), (0.5635, -0.3253, 0.0), (0.5635, 0.3253, 0.0), (1.041e-08, 0.6507, 0.9859), (-0.5635, 0.3253, 0.9859), (-0.5635, -0.3253, 0.9859), (6.729e-08, -0.6507, 0.9859), (0.5635, -0.3253, 0.9859), (0.5635, 0.3253, 0.9859), (1.331e-08, 0.4513, 1.085), (-0.3908, 0.2256, 1.085), (-0.3908, -0.2256, 1.085), (5.276e-08, -0.4513, 1.085), (0.3908, -0.2256, 1.085), (0.3908, 0.2256, 1.085), (4.688e-07, -0.2535, 1.803), (-0.1595, -0.2535, 1.869), (-0.2255, -0.2535, 2.028), (-0.1595, -0.2535, 2.188), (5.046e-07, -0.2535, 2.254), (0.1595, -0.2535, 2.188), (0.2255, -0.2535, 2.028), (0.1595, -0.2535, 1.869), (4.688e-07, -0.9296, 1.803), (-0.1595, -0.9296, 1.869), (-0.2255, -0.9296, 2.028), (-0.1595, -0.9296, 2.188), (5.046e-07, -0.9296, 2.254), (0.1595, -0.9296, 2.188), (0.2255, -0.9296, 2.028), (0.1595, -0.9296, 1.869), (-4.274e-07, 0.4352, 0.9859), (-0.3077, 0.3077, 0.9859), (-0.4352, -2.134e-06, 0.9859), (-0.3077, -0.3077, 0.9859), (-3.754e-07, -0.4352, 0.9859), (0.3077, -0.3077, 0.9859), (0.4352, -1.695e-06, 0.9859), (0.3077, 0.3077, 0.9859), (-4.244e-07, 0.5149, 2.383), (-0.3641, 0.3641, 2.383), (-0.5149, -2.236e-06, 2.383), (-0.3641, -0.3641, 2.383), (-3.629e-07, -0.5149, 2.383), (0.3641, -0.3641, 2.383), (0.5149, -1.717e-06, 2.383), (0.3641, 0.3641, 2.383), (-4.174e-07, 0.3556, 2.477), (-0.2515, 0.2514, 2.477), (-0.3556, -2.163e-06, 2.477), (-0.2515, -0.2515, 2.477), (-3.749e-07, -0.3556, 2.477), (0.2514, -0.2515, 2.477), (0.3556, -1.804e-06, 2.477), (0.2514, 0.2514, 2.477), (-4.744e-07, 0.3556, 3.204), (-0.2515, 0.2514, 3.204), (-0.3556, -2.195e-06, 3.204), (-0.2515, -0.2515, 3.204), (-4.32e-07, -0.3556, 3.204), (0.2514, -0.2515, 3.204), (0.3556, -1.836e-06, 3.204), (0.2514, 0.2514, 3.204), (-5e-07, 0.6678, 3.251), (-0.4722, 0.4722, 3.251), (-0.6679, -2.362e-06, 3.251), (-0.4722, -0.4722, 3.251), (-4.202e-07, -0.6679, 3.251), (0.4722, -0.4722, 3.251), (0.6678, -1.688e-06, 3.251), (0.4722, 0.4722, 3.251), (-4.997e-07, 0.6678, 3.345), (-0.4722, 0.4722, 3.345), (-0.6679, -2.366e-06, 3.345), (-0.4722, -0.4722, 3.345), (-4.199e-07, -0.6679, 3.345), (0.4722, -0.4722, 3.345), (0.6678, -1.692e-06, 3.345), (0.4722, 0.4722, 3.345), (-4.912e-07, 0.4256, 3.416), (-0.3009, 0.3009, 3.416), (-0.4256, -2.242e-06, 3.416), (-0.3009, -0.3009, 3.416), (-4.404e-07, -0.4256, 3.416), (0.3009, -0.3009, 3.416), (0.4256, -1.813e-06, 3.416), (0.3009, 0.3009, 3.416), (-5.561e-07, 0.3407, 3.885), (-0.2409, 0.2409, 3.885), (-0.3407, -2.218e-06, 3.885), (-0.2409, -0.2409, 3.885), (-5.134e-07, -0.3407, 3.885), (0.2409, -0.2409, 3.885), (0.3407, -1.874e-06, 3.885), (0.2409, 0.2409, 3.885), (-0.3009, 0.3009, 3.885), (-5.492e-07, 0.4256, 3.885), (-0.4256, -2.263e-06, 3.885), (-0.3009, -0.3009, 3.885), (-4.984e-07, -0.4256, 3.885), (0.3009, -0.3009, 3.885), (0.4256, -1.833e-06, 3.885), (0.3009, 0.3009, 3.885), (-4.356e-07, 0.3407, 4.249), (-0.2409, 0.2409, 4.249), (-0.3407, -2.234e-06, 4.249), (-0.2409, -0.2409, 4.249), (-3.929e-07, -0.3407, 4.249), (0.2409, -0.2409, 4.249), (0.3407, -1.89e-06, 4.249), (0.2409, 0.2409, 4.249), (-4.574e-07, 0.6222, 4.249), (-0.44, 0.44, 4.249), (-0.6222, -2.389e-06, 4.249), (-0.44, -0.44, 4.249), (-3.796e-07, -0.6222, 4.249), (0.44, -0.44, 4.249), (0.6222, -1.76e-06, 4.249), (0.44, 0.44, 4.249), (-4.632e-07, 0.4352, 4.347), (-0.3077, 0.3077, 4.347), (-0.4352, -2.298e-06, 4.347), (-0.3077, -0.3077, 4.347), (-4.003e-07, -0.4352, 4.347), (0.3077, -0.3077, 4.347), (0.4352, -1.853e-06, 4.347), (0.3077, 0.3077, 4.347), (-0.44, 0.44, 4.347), (-4.571e-07, 0.6222, 4.347), (-0.6222, -2.393e-06, 4.347), (-0.44, -0.44, 4.347), (-3.792e-07, -0.6222, 4.347), (0.44, -0.44, 4.347), (0.6222, -1.764e-06, 4.347), (0.44, 0.44, 4.347), (-4.633e-07, 0.4352, 4.298), (-0.3077, 0.3077, 4.298), (-0.4352, -2.296e-06, 4.298), (-0.3077, -0.3077, 4.298), (-4.005e-07, -0.4352, 4.298), (0.3077, -0.3077, 4.298), (0.4352, -1.851e-06, 4.298), (0.3077, 0.3077, 4.298), (-4.274e-07, 0.4365, 1.01), (0.3087, 0.3087, 1.01), (0.4365, -1.695e-06, 1.01), (0.3087, -0.3087, 1.01), (-3.752e-07, -0.4365, 1.01), (-0.3087, -0.3087, 1.01), (-0.4365, -2.136e-06, 1.01), (-0.3087, 0.3087, 1.01), (-4.247e-07, 0.5082, 2.264), (0.5082, -1.715e-06, 2.264), (-3.64e-07, -0.5082, 2.264), (-0.5082, -2.228e-06, 2.264), (0.3593, 0.3593, 2.264), (0.3593, -0.3593, 2.264), (-0.3593, -0.3593, 2.264), (-0.3593, 0.3593, 2.264), (-0.4994, -2.229e-06, 2.392), (-0.3531, 0.3531, 2.392), (0.3531, 0.3531, 2.392), (0.4994, -1.725e-06, 2.392), (0.3531, -0.3531, 2.392), (-3.641e-07, -0.4994, 2.392), (-0.3531, -0.3531, 2.392), (-4.237e-07, 0.4994, 2.392), (-0.3893, -2.179e-06, 2.457), (0.2753, 0.2753, 2.457), (0.2753, -0.2753, 2.457), (-0.2753, -0.2753, 2.457), (-0.2753, 0.2753, 2.457), (0.3893, -1.786e-06, 2.457), (-3.724e-07, -0.3893, 2.457), (-4.189e-07, 0.3893, 2.457), (-4.194e-07, 0.3556, 2.503), (0.2514, 0.2514, 2.503), (0.3556, -1.805e-06, 2.503), (0.2514, -0.2515, 2.503), (-3.77e-07, -0.3556, 2.503), (-0.2515, -0.2515, 2.503), (-0.3556, -2.164e-06, 2.503), (-0.2515, 0.2514, 2.503), (-4.721e-07, 0.3556, 3.175), (0.3556, -1.835e-06, 3.175), (-4.297e-07, -0.3556, 3.175), (-0.3556, -2.194e-06, 3.175), (0.2514, 0.2514, 3.175), (0.2514, -0.2515, 3.175), (-0.2515, -0.2515, 3.175), (-0.2515, 0.2514, 3.175), (-4.95e-07, 0.4256, 3.446), (0.3009, 0.3009, 3.446), (0.4256, -1.814e-06, 3.446), (0.3009, -0.3009, 3.446), (-4.442e-07, -0.4256, 3.446), (-0.3009, -0.3009, 3.446), (-0.4256, -2.244e-06, 3.446), (-0.3009, 0.3009, 3.446), (0.2409, 0.2409, 3.89), (0.3407, -1.874e-06, 3.89), (0.2409, -0.2409, 3.89), (-5.117e-07, -0.3407, 3.89), (-0.2409, -0.2409, 3.89), (-0.3407, -2.218e-06, 3.89), (-0.2409, 0.2409, 3.89), (-5.543e-07, 0.3407, 3.89), (-5.448e-07, 0.4256, 3.849), (0.4256, -1.832e-06, 3.849), (-4.94e-07, -0.4256, 3.849), (-0.4256, -2.261e-06, 3.849), (0.3009, 0.3009, 3.849), (0.3009, -0.3009, 3.849), (-0.3009, -0.3009, 3.849), (-0.3009, 0.3009, 3.849), (-0.2859, 0.2859, 3.885), (-5.509e-07, 0.4043, 3.885), (-0.4043, -2.252e-06, 3.885), (-0.2859, -0.2859, 3.885), (-5.021e-07, -0.4043, 3.885), (0.2859, -0.2859, 3.885), (0.4043, -1.843e-06, 3.885), (0.2859, 0.2859, 3.885), (-0.247, 0.247, 3.885), (-0.3493, -2.223e-06, 3.885), (-0.247, -0.247, 3.885), (-5.119e-07, -0.3493, 3.885), (0.247, -0.247, 3.885), (0.3493, -1.87e-06, 3.885), (0.247, 0.247, 3.885), (-5.554e-07, 0.3493, 3.885), (0.3077, 0.3077, 4.298), (0.4352, -1.851e-06, 4.298), (0.3077, -0.3077, 4.298), (-4.005e-07, -0.4352, 4.298), (-0.3077, -0.3077, 4.298), (-0.4352, -2.296e-06, 4.298), (-0.3077, 0.3077, 4.298), (-4.633e-07, 0.4352, 4.298), (-3.796e-07, 1.449, -0.0698), (-0.5545, 1.339, -0.0698), (-1.025, 1.025, -0.0698), (-1.339, 0.5545, -0.0698), (-1.449, -2.672e-06, -0.0698), (-1.339, -0.5545, -0.0698), (-1.025, -1.025, -0.0698), (-0.5545, -1.339, -0.0698), (-5.918e-07, -1.449, -0.0698), (0.5545, -1.339, -0.0698), (1.025, -1.025, -0.0698), (1.339, -0.5545, -0.0698), (1.449, -1.216e-06, -0.0698), (1.339, 0.5545, -0.0698), (1.025, 1.025, -0.0698), (0.5545, 1.339, -0.0698), (-4.595e-07, 1.025, 0.2888), (-0.3921, 0.9467, 0.2888), (-0.7246, 0.7246, 0.2888), (-0.9467, 0.3921, 0.2888), (-1.025, -2.466e-06, 0.2888), (-0.9467, -0.3921, 0.2888), (-0.7246, -0.7246, 0.2888), (-0.3921, -0.9467, 0.2888), (-5.823e-07, -1.025, 0.2888), (0.3921, -0.9467, 0.2888), (0.7246, -0.7246, 0.2888), (0.9467, -0.3921, 0.2888), (1.025, -1.458e-06, 0.2888), (0.9467, 0.3921, 0.2888), (0.7246, 0.7246, 0.2888), (0.3921, 0.9467, 0.2888), (-0.4424, 1.068, 0.2888), (-4.766e-07, 1.156, 0.2888), (-0.8174, 0.8174, 0.2888), (-1.068, 0.4424, 0.2888), (-1.156, -2.527e-06, 0.2888), (-1.068, -0.4424, 0.2888), (-0.8174, -0.8174, 0.2888), (-0.4424, -1.068, 0.2888), (-6.141e-07, -1.156, 0.2888), (0.4424, -1.068, 0.2888), (0.8174, -0.8174, 0.2888), (1.068, -0.4424, 0.2888), (1.156, -1.36e-06, 0.2888), (1.068, 0.4424, 0.2888), (0.8174, 0.8174, 0.2888), (0.4424, 1.068, 0.2888), (-0.6266, 1.513, -0.0698), (-4.326e-07, 1.637, -0.0698), (-1.158, 1.158, -0.0698), (-1.513, 0.6266, -0.0698), (-1.637, -2.761e-06, -0.0698), (-1.513, -0.6266, -0.0698), (-1.158, -1.158, -0.0698), (-0.6266, -1.513, -0.0698), (-6.274e-07, -1.637, -0.0698), (0.6266, -1.513, -0.0698), (1.158, -1.158, -0.0698), (1.513, -0.6266, -0.0698), (1.637, -1.109e-06, -0.0698), (1.513, 0.6266, -0.0698), (1.158, 1.158, -0.0698), (0.6266, 1.513, -0.0698), (-3.812e-07, 1.449, -1.011), (-0.5545, 1.339, -1.011), (-1.025, 1.025, -1.011), (-1.339, 0.5545, -1.011), (-1.449, -2.63e-06, -1.011), (-1.339, -0.5545, -1.011), (-1.025, -1.025, -1.011), (-0.5545, -1.339, -1.011), (-5.935e-07, -1.449, -1.011), (0.5545, -1.339, -1.011), (1.025, -1.025, -1.011), (1.339, -0.5545, -1.011), (1.449, -1.175e-06, -1.011), (1.339, 0.5545, -1.011), (1.025, 1.025, -1.011), (0.5545, 1.339, -1.011), (-1.025, -1.025, -0.9331), (-0.5545, -1.339, -0.9331), (1.025, 1.025, -0.9331), (0.5545, 1.339, -0.9331), (-5.933e-07, -1.449, -0.9331), (-3.811e-07, 1.449, -0.9331), (-0.5545, 1.339, -0.9331), (0.5545, -1.339, -0.9331), (-1.025, 1.025, -0.9331), (1.025, -1.025, -0.9331), (-1.339, 0.5545, -0.9331), (1.339, -0.5545, -0.9331), (-1.449, -2.634e-06, -0.9331), (1.449, -1.178e-06, -0.9331), (-1.339, -0.5545, -0.9331), (1.339, 0.5545, -0.9331), (-0.5545, -1.339, -0.4932), (0.5545, 1.339, -0.4932), (-5.926e-07, -1.449, -0.4932), (-0.5545, 1.339, -0.4932), (0.5545, -1.339, -0.4932), (-1.025, 1.025, -0.4932), (1.025, -1.025, -0.4932), (-1.339, 0.5545, -0.4932), (1.339, -0.5545, -0.4932), (-1.449, -2.653e-06, -0.4932), (1.449, -1.197e-06, -0.4932), (-1.339, -0.5545, -0.4932), (1.339, 0.5545, -0.4932), (-1.025, -1.025, -0.4932), (1.025, 1.025, -0.4932), (-3.803e-07, 1.449, -0.4932)], [], [(0, 5, 4, 3, 2, 1), (11, 6, 12, 17), (0, 1, 7, 6), (5, 0, 6, 11), (3, 4, 10, 9), (1, 2, 8, 7), (4, 5, 11, 10), (2, 3, 9, 8), (12, 13, 14, 15, 16, 17), (9, 10, 16, 15), (7, 8, 14, 13), (10, 11, 17, 16), (8, 9, 15, 14), (6, 7, 13, 12), (21, 20, 28, 29), (19, 18, 26, 27), (18, 25, 33, 26), (24, 23, 31, 32), (22, 21, 29, 30), (20, 19, 27, 28), (25, 24, 32, 33), (23, 22, 30, 31), (34, 41, 40, 39, 38, 37, 36, 35), (174, 170, 52, 51), (158, 154, 42, 49), (159, 155, 48, 47), (160, 156, 46, 45), (161, 157, 44, 43), (155, 158, 49, 48), (156, 159, 47, 46), (157, 160, 45, 44), (154, 161, 43, 42), (190, 186, 58, 65), (175, 171, 57, 56), (176, 172, 55, 54), (170, 173, 53, 52), (177, 174, 51, 50), (171, 177, 50, 57), (172, 175, 56, 55), (173, 176, 54, 53), (60, 61, 69, 68), (191, 187, 64, 63), (192, 188, 62, 61), (193, 189, 60, 59), (187, 190, 65, 64), (188, 191, 63, 62), (189, 192, 61, 60), (186, 193, 59, 58), (72, 73, 81, 80), (58, 59, 67, 66), (65, 58, 66, 73), (63, 64, 72, 71), (61, 62, 70, 69), (59, 60, 68, 67), (64, 65, 73, 72), (62, 63, 71, 70), (77, 78, 86, 85), (70, 71, 79, 78), (68, 69, 77, 76), (66, 67, 75, 74), (73, 66, 74, 81), (71, 72, 80, 79), (69, 70, 78, 77), (67, 68, 76, 75), (214, 210, 99, 105), (75, 76, 84, 83), (80, 81, 89, 88), (78, 79, 87, 86), (76, 77, 85, 84), (74, 75, 83, 82), (81, 74, 82, 89), (79, 80, 88, 87), (203, 202, 113, 112), (215, 211, 104, 103), (216, 212, 102, 101), (217, 213, 100, 98), (211, 214, 105, 104), (212, 215, 103, 102), (213, 216, 101, 100), (210, 217, 98, 99), (218, 219, 99, 98), (220, 218, 98, 100), (221, 220, 100, 101), (222, 221, 101, 102), (223, 222, 102, 103), (224, 223, 103, 104), (225, 224, 104, 105), (219, 225, 105, 99), (112, 113, 121, 120), (205, 204, 111, 110), (207, 206, 109, 108), (209, 208, 107, 106), (202, 209, 106, 113), (204, 203, 112, 111), (206, 205, 110, 109), (208, 207, 108, 107), (115, 116, 132, 130), (110, 111, 119, 118), (108, 109, 117, 116), (106, 107, 115, 114), (113, 106, 114, 121), (111, 112, 120, 119), (109, 110, 118, 117), (107, 108, 116, 115), (235, 234, 145, 144), (120, 121, 137, 136), (118, 119, 135, 134), (116, 117, 133, 132), (114, 115, 130, 131), (121, 114, 131, 137), (119, 120, 136, 135), (117, 118, 134, 133), (123, 122, 131, 130), (124, 123, 130, 132), (125, 124, 132, 133), (126, 125, 133, 134), (127, 126, 134, 135), (128, 127, 135, 136), (129, 128, 136, 137), (122, 129, 137, 131), (138, 139, 140, 141, 142, 143, 144, 145), (237, 236, 143, 142), (239, 238, 141, 140), (241, 240, 139, 138), (234, 241, 138, 145), (236, 235, 144, 143), (238, 237, 142, 141), (240, 239, 140, 139), (34, 35, 153, 146), (36, 37, 151, 152), (38, 39, 149, 150), (40, 41, 147, 148), (35, 36, 152, 153), (37, 38, 150, 151), (39, 40, 148, 149), (41, 34, 146, 147), (146, 153, 161, 154), (152, 151, 160, 157), (150, 149, 159, 156), (148, 147, 158, 155), (153, 152, 157, 161), (151, 150, 156, 160), (149, 148, 155, 159), (147, 146, 154, 158), (45, 46, 167, 168), (47, 48, 165, 166), (49, 42, 169, 164), (42, 43, 163, 169), (44, 45, 168, 162), (46, 47, 166, 167), (48, 49, 164, 165), (43, 44, 162, 163), (168, 167, 176, 173), (166, 165, 175, 172), (164, 169, 177, 171), (169, 163, 174, 177), (162, 168, 173, 170), (167, 166, 172, 176), (165, 164, 171, 175), (163, 162, 170, 174), (50, 51, 185, 178), (52, 53, 183, 184), (54, 55, 181, 182), (56, 57, 179, 180), (51, 52, 184, 185), (53, 54, 182, 183), (55, 56, 180, 181), (57, 50, 178, 179), (178, 185, 193, 186), (184, 183, 192, 189), (182, 181, 191, 188), (180, 179, 190, 187), (185, 184, 189, 193), (183, 182, 188, 192), (181, 180, 187, 191), (179, 178, 186, 190), (82, 83, 201, 194), (84, 85, 199, 200), (86, 87, 197, 198), (88, 89, 195, 196), (83, 84, 200, 201), (85, 86, 198, 199), (87, 88, 196, 197), (89, 82, 194, 195), (91, 92, 207, 208), (93, 94, 205, 206), (95, 96, 203, 204), (97, 90, 209, 202), (90, 91, 208, 209), (92, 93, 206, 207), (94, 95, 204, 205), (96, 97, 202, 203), (194, 201, 217, 210), (200, 199, 216, 213), (198, 197, 215, 212), (196, 195, 214, 211), (201, 200, 213, 217), (199, 198, 212, 216), (197, 196, 211, 215), (195, 194, 210, 214), (233, 232, 225, 219), (232, 231, 224, 225), (231, 230, 223, 224), (230, 229, 222, 223), (229, 228, 221, 222), (228, 227, 220, 221), (227, 226, 218, 220), (226, 233, 219, 218), (91, 90, 233, 226), (92, 91, 226, 227), (93, 92, 227, 228), (94, 93, 228, 229), (95, 94, 229, 230), (96, 95, 230, 231), (97, 96, 231, 232), (90, 97, 232, 233), (123, 124, 239, 240), (125, 126, 237, 238), (127, 128, 235, 236), (129, 122, 241, 234), (122, 123, 240, 241), (124, 125, 238, 239), (126, 127, 236, 237), (128, 129, 234, 235), (323, 322, 312, 313), (258, 259, 260, 261, 262, 263, 264, 265, 266, 267, 268, 269, 270, 271, 272, 273), (295, 296, 280, 279), (303, 304, 288, 287), (296, 297, 281, 280), (304, 305, 289, 288), (297, 298, 282, 281), (291, 290, 274, 275), (305, 291, 275, 289), (298, 299, 283, 282), (290, 292, 276, 274), (299, 300, 284, 283), (292, 293, 277, 276), (300, 301, 285, 284), (293, 294, 278, 277), (301, 302, 286, 285), (294, 295, 279, 278), (302, 303, 287, 286), (259, 258, 275, 274), (260, 259, 274, 276), (261, 260, 276, 277), (262, 261, 277, 278), (263, 262, 278, 279), (264, 263, 279, 280), (265, 264, 280, 281), (266, 265, 281, 282), (267, 266, 282, 283), (268, 267, 283, 284), (269, 268, 284, 285), (270, 269, 285, 286), (271, 270, 286, 287), (272, 271, 287, 288), (273, 272, 288, 289), (258, 273, 289, 275), (242, 243, 290, 291), (243, 244, 292, 290), (244, 245, 293, 292), (245, 246, 294, 293), (246, 247, 295, 294), (247, 248, 296, 295), (248, 249, 297, 296), (249, 250, 298, 297), (250, 251, 299, 298), (251, 252, 300, 299), (252, 253, 301, 300), (253, 254, 302, 301), (254, 255, 303, 302), (255, 256, 304, 303), (256, 257, 305, 304), (257, 242, 291, 305), (306, 321, 320, 319, 318, 317, 316, 315, 314, 313, 312, 311, 310, 309, 308, 307), (325, 324, 320, 321), (326, 323, 313, 314), (328, 327, 306, 307), (327, 325, 321, 306), (329, 326, 314, 315), (330, 328, 307, 308), (331, 329, 315, 316), (332, 330, 308, 309), (333, 331, 316, 317), (334, 332, 309, 310), (335, 333, 317, 318), (336, 334, 310, 311), (337, 335, 318, 319), (322, 336, 311, 312), (324, 337, 319, 320), (352, 350, 337, 324), (351, 349, 336, 322), (350, 348, 335, 337), (349, 347, 334, 336), (348, 346, 333, 335), (347, 345, 332, 334), (346, 344, 331, 333), (345, 343, 330, 332), (344, 342, 329, 331), (343, 341, 328, 330), (342, 340, 326, 329), (353, 339, 325, 327), (341, 353, 327, 328), (340, 338, 323, 326), (339, 352, 324, 325), (338, 351, 322, 323), (249, 248, 351, 338), (257, 256, 352, 339), (250, 249, 338, 340), (243, 242, 353, 341), (242, 257, 339, 353), (251, 250, 340, 342), (244, 243, 341, 343), (252, 251, 342, 344), (245, 244, 343, 345), (253, 252, 344, 346), (246, 245, 345, 347), (254, 253, 346, 348), (247, 246, 347, 349), (255, 254, 348, 350), (248, 247, 349, 351), (256, 255, 350, 352)])
me_circle_001.polygons.foreach_set('use_smooth', [True] * 322)
me_circle_001.use_remesh_preserve_volume = False
me_circle_001.use_remesh_preserve_attributes = False
me_circle_001.use_mirror_vertex_groups = False
me_circle_001.update()
me_plane_001 = bpy.data.meshes.new('Plane.001')
me_plane_001.from_pydata([(-1.0, -1.0, 0.0), (1.0, -1.0, 0.0), (-1.0, 1.0, 0.0), (1.0, 1.0, 0.0), (-1.071, -1.071, 0.1528), (1.071, -1.071, 0.1528), (-1.071, 1.071, 0.1528), (1.071, 1.071, 0.1528), (-1.0, 1.0, 0.1528), (-1.0, -1.0, 0.1528), (1.0, -1.0, 0.1528), (1.0, 1.0, 0.1528), (-1.071, -1.071, 0.2674), (1.071, -1.071, 0.2674), (-1.071, 1.071, 0.2674), (1.071, 1.071, 0.2674), (-1.0, 0.9733, 0.0), (1.0, 0.9733, 0.0), (-1.0, 0.9733, 0.1528), (1.0, 0.9733, 0.1528), (-1.071, 1.042, 0.1528), (1.071, 1.042, 0.1528), (-1.071, 1.042, 0.2674), (1.071, 1.042, 0.2674), (-1.0, -0.9636, 0.0), (-1.0, -0.9636, 0.1528), (-1.071, -1.032, 0.1528), (-1.071, -1.032, 0.2674), (1.0, -0.9636, 0.0), (1.0, -0.9636, 0.1528), (1.071, -1.032, 0.1528), (1.071, -1.032, 0.2674), (-0.9571, -1.0, 0.0), (-0.9571, 1.0, 0.0), (-0.9571, -1.0, 0.1528), (-0.9571, 1.0, 0.1528), (-1.025, -1.071, 0.1528), (-1.025, 1.071, 0.1528), (-1.025, -1.071, 0.2674), (-1.025, 1.071, 0.2674), (-1.025, 1.042, 0.2674), (-0.9571, 0.9733, 0.0), (-0.9571, -0.9636, 0.0), (-1.025, -1.032, 0.2674), (0.9571, -1.0, 0.0), (0.9571, -1.0, 0.1528), (1.025, -1.071, 0.1528), (1.025, -1.071, 0.2674), (0.9571, 0.9733, 0.0), (0.9571, -0.9636, 0.0), (0.9571, 1.0, 0.0), (0.9571, 1.0, 0.1528), (1.025, 1.071, 0.1528), (1.025, 1.071, 0.2674), (1.025, 1.042, 0.2674), (1.025, -1.032, 0.2674), (1.071, 1.071, 0.246), (1.071, -1.071, 0.246), (-1.071, -1.071, 0.246), (-1.071, 1.071, 0.246), (-1.071, 1.042, 0.246), (1.071, 1.042, 0.246), (1.071, -1.032, 0.246), (-1.071, -1.032, 0.246), (-1.025, -1.071, 0.246), (-1.025, 1.071, 0.246), (1.025, 1.071, 0.246), (1.025, -1.071, 0.246), (1.071, -1.071, 0.1728), (-1.071, 1.071, 0.1728), (1.071, 1.071, 0.1728), (-1.071, -1.071, 0.1728), (-1.071, 1.042, 0.1728), (1.071, 1.042, 0.1728), (1.071, -1.032, 0.1728), (-1.071, -1.032, 0.1728), (-1.025, -1.071, 0.1728), (-1.025, 1.071, 0.1728), (1.025, 1.071, 0.1728), (1.025, -1.071, 0.1728), (-1.0, 1.0, 0.125), (1.0, 1.0, 0.125), (1.0, -1.0, 0.125), (-1.0, -1.0, 0.125), (-1.0, 0.9733, 0.125), (1.0, 0.9733, 0.125), (1.0, -0.9636, 0.125), (-1.0, -0.9636, 0.125), (-0.9571, -1.0, 0.125), (-0.9571, 1.0, 0.125), (0.9571, 1.0, 0.125), (0.9571, -1.0, 0.125), (-1.016, -1.016, 0.1528), (-1.016, 1.016, 0.1528), (1.016, -1.016, 0.1528), (1.016, 1.016, 0.1528), (1.016, 0.9889, 0.1528), (-1.016, 0.9889, 0.1528), (-1.016, -0.979, 0.1528), (1.016, -0.979, 0.1528), (-0.9725, 1.016, 0.1528), (-0.9725, -1.016, 0.1528), (0.9725, -1.016, 0.1528), (0.9725, 1.016, 0.1528), (-1.057, -1.057, 0.1528), (1.057, -1.057, 0.1528), (1.057, 1.057, 0.1528), (-1.057, 1.057, 0.1528), (1.057, 1.029, 0.1528), (-1.057, 1.029, 0.1528), (-1.057, -1.019, 0.1528), (1.057, -1.019, 0.1528), (-1.012, 1.057, 0.1528), (-1.012, -1.057, 0.1528), (1.012, -1.057, 0.1528), (1.012, 1.057, 0.1528), (1.0, 1.0, 0.0125), (-1.0, -1.0, 0.0125), (-1.0, 1.0, 0.0125), (1.0, -1.0, 0.0125), (-1.0, 0.9733, 0.0125), (1.0, 0.9733, 0.0125), (1.0, -0.9636, 0.0125), (-1.0, -0.9636, 0.0125), (-0.9571, -1.0, 0.0125), (-0.9571, 1.0, 0.0125), (0.9571, 1.0, 0.0125), (0.9571, -1.0, 0.0125)], [], [(48, 50, 3, 17), (61, 56, 15, 23), (89, 80, 8, 35), (91, 82, 10, 45), (85, 81, 11, 19), (87, 83, 9, 25), (97, 93, 8, 18), (101, 92, 9, 34), (99, 94, 10, 29), (103, 95, 11, 51), (54, 23, 15, 53), (63, 58, 12, 27), (65, 59, 14, 39), (67, 57, 13, 47), (59, 60, 22, 14), (55, 31, 23, 54), (95, 96, 19, 11), (98, 97, 18, 25), (80, 84, 18, 8), (86, 85, 19, 29), (62, 61, 23, 31), (49, 48, 17, 28), (44, 49, 28, 1), (57, 62, 31, 13), (82, 86, 29, 10), (92, 98, 25, 9), (47, 13, 31, 55), (60, 63, 27, 22), (96, 99, 29, 19), (84, 87, 25, 18), (12, 38, 43, 27), (0, 24, 42, 32), (24, 16, 41, 42), (27, 43, 40, 22), (58, 64, 38, 12), (66, 65, 39, 53), (22, 40, 39, 14), (93, 100, 35, 8), (102, 101, 34, 45), (83, 88, 34, 9), (90, 89, 35, 51), (16, 2, 33, 41), (81, 90, 51, 11), (94, 102, 45, 10), (56, 66, 53, 15), (38, 47, 55, 43), (32, 42, 49, 44), (42, 41, 48, 49), (43, 55, 54, 40), (64, 67, 47, 38), (40, 54, 53, 39), (100, 103, 51, 35), (88, 91, 45, 34), (41, 33, 50, 48), (76, 79, 67, 64), (70, 78, 66, 56), (78, 77, 65, 66), (71, 76, 64, 58), (72, 75, 63, 60), (68, 74, 62, 57), (74, 73, 61, 62), (69, 72, 60, 59), (79, 68, 57, 67), (77, 69, 59, 65), (75, 71, 58, 63), (73, 70, 56, 61), (21, 7, 70, 73), (26, 4, 71, 75), (37, 6, 69, 77), (46, 5, 68, 79), (6, 20, 72, 69), (30, 21, 73, 74), (5, 30, 74, 68), (20, 26, 75, 72), (4, 36, 76, 71), (52, 37, 77, 78), (7, 52, 78, 70), (36, 46, 79, 76), (124, 127, 91, 88), (116, 126, 90, 81), (126, 125, 89, 90), (117, 124, 88, 83), (120, 123, 87, 84), (119, 122, 86, 82), (122, 121, 85, 86), (118, 120, 84, 80), (123, 117, 83, 87), (121, 116, 81, 85), (127, 119, 82, 91), (125, 118, 80, 89), (112, 115, 103, 100), (105, 114, 102, 94), (114, 113, 101, 102), (107, 112, 100, 93), (108, 111, 99, 96), (104, 110, 98, 92), (110, 109, 97, 98), (106, 108, 96, 95), (115, 106, 95, 103), (111, 105, 94, 99), (113, 104, 92, 101), (109, 107, 93, 97), (20, 6, 107, 109), (36, 4, 104, 113), (30, 5, 105, 111), (52, 7, 106, 115), (7, 21, 108, 106), (26, 20, 109, 110), (4, 26, 110, 104), (21, 30, 111, 108), (6, 37, 112, 107), (46, 36, 113, 114), (5, 46, 114, 105), (37, 52, 115, 112), (33, 2, 118, 125), (44, 1, 119, 127), (17, 3, 116, 121), (24, 0, 117, 123), (2, 16, 120, 118), (28, 17, 121, 122), (1, 28, 122, 119), (16, 24, 123, 120), (0, 32, 124, 117), (50, 33, 125, 126), (3, 50, 126, 116), (32, 44, 127, 124)])
me_plane_001.polygons.foreach_set('use_smooth', [True] * 126)
me_plane_001.use_remesh_preserve_volume = False
me_plane_001.use_remesh_preserve_attributes = False
me_plane_001.use_mirror_vertex_groups = False
me_plane_001.update()
me_plane_003 = bpy.data.meshes.new('Plane.003')
me_plane_003.from_pydata([(2.633, 2.97, -0.6213), (2.633, -0.513, 0.559), (2.633, 2.97, 1.0), (2.633, -0.513, 1.0), (2.633, 2.97, -0.5688), (2.633, -0.513, 0.7109), (2.633, 1.49, -0.5475), (2.633, 1.49, 1.0), (2.633, 1.49, -0.5758), (2.633, -0.265, 0.4742), (2.633, -0.265, 1.0), (2.633, -0.265, 0.6396), (2.633, 2.695, 1.0), (2.633, 2.695, -0.5701), (2.633, 2.695, -0.6076), (-12.02, 2.97, -0.6213), (-12.02, -0.513, 0.559), (-12.02, 2.97, 1.0), (-12.02, -0.513, 1.0), (-12.02, 2.97, -0.5688), (-12.02, -0.513, 0.7109), (-12.02, 1.49, -0.5475), (-12.02, 1.49, 1.0), (-12.02, 1.49, -0.5758), (-12.02, -0.265, 0.4742), (-12.02, -0.265, 1.0), (-12.02, -0.265, 0.6396), (-12.02, 2.695, 1.0), (-12.02, 2.695, -0.5701), (-12.02, 2.695, -0.6076), (2.633, -0.4876, 0.5503), (2.633, -0.4876, 1.0), (2.633, -0.4876, 0.7036), (-12.02, -0.4876, 0.5503), (-12.02, -0.4876, 1.0), (-12.02, -0.4876, 0.7036), (2.633, 2.935, 1.0), (2.633, 2.935, -0.5689), (2.633, 2.935, -0.6196), (-12.02, 2.935, 1.0), (-12.02, 2.935, -0.5689), (-12.02, 2.935, -0.6196), (2.633, 2.782, -0.6119), (-12.02, 2.782, -0.6119), (2.633, 2.782, 1.0), (2.633, 2.782, -0.5697), (-12.02, 2.782, 1.0), (-12.02, 2.782, -0.5697), (2.633, -0.513, 0.7109), (2.633, 2.97, -0.5688), (2.633, 1.49, -0.5758), (2.633, -0.265, 0.6396), (2.633, 2.695, -0.5701), (-12.02, -0.513, 0.7109), (-12.02, 2.97, -0.5688), (-12.02, 1.49, -0.5758), (-12.02, -0.265, 0.6396), (-12.02, 2.695, -0.5701), (-12.02, -0.4876, 0.7036), (2.633, -0.4876, 0.7036), (-12.02, 2.935, -0.5689), (2.633, 2.935, -0.5689), (-12.02, 2.782, -0.5697), (2.633, 2.782, -0.5697), (2.633, 1.576, -0.5518), (2.633, 1.576, 1.0), (2.633, 1.576, -0.5754), (-12.02, 1.576, -0.5518), (-12.02, 1.576, 1.0), (-12.02, 1.576, -0.5754), (-12.02, 1.576, -0.5754), (2.633, 1.576, -0.5754)], [], [(59, 31, 3, 48), (30, 32, 5, 1), (64, 66, 8, 6), (71, 65, 7, 50), (6, 8, 11, 9), (50, 7, 10, 51), (63, 44, 12, 52), (42, 45, 13, 14), (58, 53, 18, 34), (33, 16, 20, 35), (67, 21, 23, 69), (70, 55, 22, 68), (21, 24, 26, 23), (55, 56, 25, 22), (62, 57, 27, 46), (43, 29, 28, 47), (9, 30, 33, 24), (56, 58, 34, 25), (4, 0, 15, 19), (64, 6, 21, 67), (49, 4, 19, 54), (30, 1, 16, 33), (9, 11, 32, 30), (1, 5, 20, 16), (6, 9, 24, 21), (42, 14, 29, 43), (48, 3, 18, 53), (24, 33, 35, 26), (51, 10, 31, 59), (0, 38, 41, 15), (15, 41, 40, 19), (54, 60, 39, 17), (0, 4, 37, 38), (49, 2, 36, 61), (38, 42, 43, 41), (41, 43, 47, 40), (60, 62, 46, 39), (38, 37, 45, 42), (61, 36, 44, 63), (37, 61, 63, 45), (40, 47, 62, 60), (4, 49, 61, 37), (19, 40, 60, 54), (11, 51, 59, 32), (5, 48, 53, 20), (2, 49, 54, 17), (26, 35, 58, 56), (47, 28, 57, 62), (23, 26, 56, 55), (69, 23, 55, 70), (35, 20, 53, 58), (45, 63, 52, 13), (8, 50, 51, 11), (66, 71, 50, 8), (32, 59, 48, 5), (13, 52, 71, 66), (28, 69, 70, 57), (14, 64, 67, 29), (57, 70, 68, 27), (29, 67, 69, 28), (52, 12, 65, 71), (14, 13, 66, 64)])
me_plane_003.polygons.foreach_set('use_smooth', [True] * 62)
me_plane_003.use_remesh_preserve_volume = False
me_plane_003.use_remesh_preserve_attributes = False
me_plane_003.use_mirror_vertex_groups = False
me_plane_003.update()
me_plane_004 = bpy.data.meshes.new('Plane.004')
me_plane_004.from_pydata([(-7.712e-08, 46.57, 0.02147), (7.388e-08, -101.1, 0.02147), (-7.388e-08, 46.57, -0.02147), (7.712e-08, -101.1, -0.02147), (-5.783, 46.57, 0.02147), (-5.783, -101.1, 0.02147), (-5.783, 46.57, -0.02147), (-5.783, -101.1, -0.02147)], [], [(0, 1, 3, 2), (4, 5, 7, 6)])
me_plane_004.use_remesh_preserve_volume = False
me_plane_004.use_remesh_preserve_attributes = False
me_plane_004.use_mirror_vertex_groups = False
me_plane_004.update()
me_cube_004 = bpy.data.meshes.new('Cube.004')
me_cube_004.from_pydata([(-2.589, -2.545, -1.0), (-2.589, -2.545, 1.0), (-2.589, -1.731, -1.0), (-2.589, -0.9699, 1.0), (-1.776, -2.545, -1.0), (-0.9923, -2.545, 1.0), (-1.776, -1.731, -1.0), (-0.9923, -0.9699, 1.0), (2.613, -2.544, -1.0), (2.613, -2.544, 1.0), (1.8, -2.544, -1.0), (1.039, -2.544, 1.0), (2.613, -1.73, -1.0), (2.613, -0.9464, 1.0), (1.8, -1.73, -1.0), (1.039, -0.9464, 1.0), (2.589, 2.627, -1.0), (2.589, 2.627, 1.0), (2.589, 1.813, -1.0), (2.589, 1.052, 1.0), (1.776, 2.627, -1.0), (0.9923, 2.627, 1.0), (1.776, 1.813, -1.0), (0.9923, 1.052, 1.0), (-2.545, 2.681, -1.0), (-2.545, 2.681, 1.0), (-1.731, 2.681, -1.0), (-0.9699, 2.681, 1.0), (-2.545, 1.867, -1.0), (-2.545, 1.084, 1.0), (-1.731, 1.867, -1.0), (-0.9699, 1.084, 1.0)], [], [(0, 1, 3, 2), (2, 3, 7, 6), (6, 7, 5, 4), (4, 5, 1, 0), (2, 6, 4, 0), (7, 3, 1, 5), (8, 9, 11, 10), (10, 11, 15, 14), (14, 15, 13, 12), (12, 13, 9, 8), (10, 14, 12, 8), (15, 11, 9, 13), (16, 17, 19, 18), (18, 19, 23, 22), (22, 23, 21, 20), (20, 21, 17, 16), (18, 22, 20, 16), (23, 19, 17, 21), (24, 25, 27, 26), (26, 27, 31, 30), (30, 31, 29, 28), (28, 29, 25, 24), (26, 30, 28, 24), (31, 27, 25, 29)])
me_cube_004.use_remesh_preserve_volume = False
me_cube_004.use_remesh_preserve_attributes = False
me_cube_004.use_mirror_vertex_groups = False
me_cube_004.update()

# ---- objects
ob_plane = bpy.data.objects.new('Plane', me_plane)
ob_circle_004 = bpy.data.objects.new('Circle.004', me_circle_004)
ob_circle_001 = bpy.data.objects.new('Circle.001', me_circle_001)
ob_plane_001 = bpy.data.objects.new('Plane.001', me_plane_001)
ob_plane_002 = bpy.data.objects.new('Plane.002', me_plane_003)
ob_plane_003 = bpy.data.objects.new('Plane.003', me_plane_004)
ob_cube_003 = bpy.data.objects.new('Cube.003', me_cube_004)

# ---- transforms, parenting, visibility, modifiers, constraints
ob_plane.location = (0.01732, 0.04071, 0.192)
ob_plane.scale = (0.2015, 0.2015, 0.2015)
ob_plane.lineart.crease_threshold = 0.0
_m = ob_plane.modifiers.new('Solidify', 'SOLIDIFY')
_m.nonmanifold_thickness_mode = 'FIXED'
_m.nonmanifold_merge_threshold = 0.0003
ob_circle_004.location = (-0.2521, -0.6397, 1.188)
ob_circle_004.scale = (0.008391, 0.008391, 0.008391)
ob_circle_004.lineart.crease_threshold = 0.0
ob_circle_001.location = (0.2867, -0.5643, 1.188)
ob_circle_001.rotation_euler = (1.571, -0.0, -0.0)
ob_circle_001.scale = (0.03721, 0.03721, 0.03721)
ob_circle_001.lineart.crease_threshold = 0.0
ob_plane_001.location = (0.01732, 0.04071, 1.727)
ob_plane_001.scale = (0.5557, 0.5557, 0.5557)
ob_plane_001.lineart.crease_threshold = 0.0
ob_plane_002.location = (0.3477, -0.7472, 0.9331)
ob_plane_002.scale = (0.07274, 0.07274, 0.07274)
ob_plane_002.lineart.crease_threshold = 0.0
_m = ob_plane_002.modifiers.new('Solidify', 'SOLIDIFY')
_m.nonmanifold_thickness_mode = 'FIXED'
_m.nonmanifold_merge_threshold = 0.0003
ob_plane_003.location = (0.6043, -0.08443, 0.6871)
ob_plane_003.scale = (0.2015, -0.004327, 0.2015)
ob_plane_003.lineart.crease_threshold = 0.0
_m = ob_plane_003.modifiers.new('Array', 'ARRAY')
_m.count = 17
_m.constant_offset_displace = (0.0, 0.0, 0.0)
_m.relative_offset_displace = (0.0, 0.0, -2.8)
ob_cube_003.location = (0.03578, 0.04071, 0.192)
ob_cube_003.rotation_euler = (0.0, -0.0, -4.712)
ob_cube_003.scale = (0.2015, 0.2015, 0.2015)
ob_cube_003.lineart.crease_threshold = 0.0

# ---- collection membership
col_collection_1.objects.link(ob_plane)
col_collection_2.objects.link(ob_circle_004)
col_collection_2.objects.link(ob_circle_001)
col_collection_3.objects.link(ob_plane_001)
col_collection_4.objects.link(ob_plane_002)
col_collection_5.objects.link(ob_plane_003)
col_collection_11.objects.link(ob_cube_003)

# ---- scene / render settings (as saved in the file)
scene.frame_start = 1; scene.frame_end = 250; scene.frame_set(1)
scene.render.engine = 'BLENDER_EEVEE_NEXT'
scene.render.resolution_percentage = 50
scene.render.dither_intensity = 0.0
scene.cycles.use_denoising = False
scene.cycles.samples = 128
scene.cycles.sampling_pattern = 'TABULATED_SOBOL'
scene.cycles.use_adaptive_sampling = False
scene.cycles.use_light_tree = False
scene.cycles.blur_glossy = 0.0
scene.cycles.sample_clamp_indirect = 0.0
scene.view_settings.view_transform = 'Standard'
bpy.context.view_layer.update()

# ---- added for rendering (the .blend has no active camera and no usable light): camera, sun
cam_auto = bpy.data.cameras.new('AutoCamera')
cam_auto.lens = 50.0
cam_auto.sensor_width = 36.0
cam_auto.clip_end = 1000.0
ob_auto_camera = bpy.data.objects.new('AutoCamera', cam_auto)
scene.collection.objects.link(ob_auto_camera)
ob_auto_camera.location = (2.46955, -3.01454, 2.89477)
ob_auto_camera.rotation_euler = (1.09748, -7.21219e-08, 0.694738)
scene.camera = ob_auto_camera
light_auto_sun = bpy.data.lights.new('AutoSun', 'SUN')
light_auto_sun.energy = 3.0
light_auto_sun.angle = 0.0523599
ob_auto_sun = bpy.data.objects.new('AutoSun', light_auto_sun)
scene.collection.objects.link(ob_auto_sun)
ob_auto_sun.rotation_euler = (0.872665, 0.174533, 0.523599)
bpy.context.view_layer.update()

